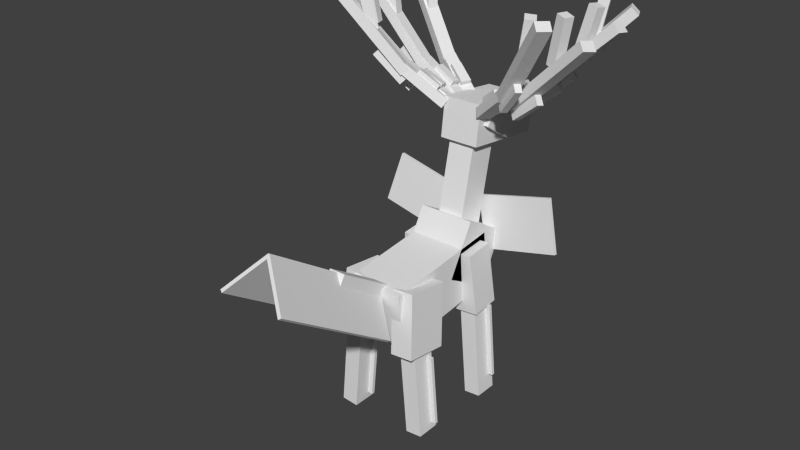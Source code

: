 # Source: Xerneas.blend  (saved by Blender 2.76.0; exported with 4.5.12 LTS)
import bpy
from mathutils import Matrix  # noqa: F401  (used for matrix-valued properties, if any)

bpy.ops.wm.read_factory_settings(use_empty=True)
scene = bpy.context.scene
scene.name = 'Scene'

# ---- collections
col_collection_1 = bpy.data.collections.new('Collection 1'); scene.collection.children.link(col_collection_1)

# ---- world
world_world = bpy.data.worlds.new('World'); scene.world = world_world
world_world.color = (0.05088, 0.05088, 0.05088)
world_world.use_sun_shadow = False
world_world.sun_shadow_jitter_overblur = 0.0
world_world.cycles.sampling_method = 'MANUAL'
world_world.cycles.sample_map_resolution = 256

# ---- meshes
me_body_rear = bpy.data.meshes.new('Body rear')
me_body_rear.from_pydata([(0.5312, -1.125, -0.6525), (-0.5312, -1.125, -0.6525), (-0.5312, 1.237, -0.4042), (0.5312, 1.237, -0.4042), (-0.5312, -1.237, 0.4042), (0.5312, -1.237, 0.4042), (0.5312, 1.125, 0.6525), (-0.5312, 1.125, 0.6525)], [], [(0, 1, 2, 3), (4, 5, 6, 7), (3, 2, 7, 6), (5, 4, 1, 0), (5, 0, 3, 6), (1, 4, 7, 2)])
_uv = me_body_rear.uv_layers.new(name='UVMap')
_uv.uv.foreach_set('vector', [0.06641, 0.7852, 0.1328, 0.7852, 0.1328, 0.9336, 0.06641, 0.9336, 0.1992, 0.7852, 0.2656, 0.7852, 0.2656, 0.9336, 0.1992, 0.9336, 0.06641, 0.9336, 0.1328, 0.9336, 0.1328, 1.0, 0.06641, 1.0, 0.1328, 0.9336, 0.1992, 0.9336, 0.1992, 1.0, 0.1328, 1.0, 0.0, 0.7852, 0.06641, 0.7852, 0.06641, 0.9336, 0.0, 0.9336, 0.1328, 0.7852, 0.1992, 0.7852, 0.1992, 0.9336, 0.1328, 0.9336])
me_body_rear.use_remesh_preserve_volume = False
me_body_rear.use_remesh_preserve_attributes = False
me_body_rear.use_mirror_vertex_groups = False
me_body_rear.update()
me_rear_right_leg_top = bpy.data.meshes.new('Rear right leg top')
me_rear_right_leg_top.from_pydata([(0.2736, 0.3309, -0.6173), (-0.1622, 0.3309, -0.6555), (-0.265, 0.4756, 0.5187), (0.1709, 0.4756, 0.5568), (-0.1709, -0.4756, -0.5568), (0.265, -0.4756, -0.5187), (0.1622, -0.3309, 0.6555), (-0.2736, -0.3309, 0.6173)], [], [(0, 1, 2, 3), (4, 5, 6, 7), (3, 2, 7, 6), (5, 4, 1, 0), (5, 0, 3, 6), (1, 4, 7, 2)])
_uv = me_rear_right_leg_top.uv_layers.new(name='UVMap')
_uv.uv.foreach_set('vector', [0.2539, 0.2305, 0.2812, 0.2305, 0.2812, 0.3047, 0.2539, 0.3047, 0.332, 0.2305, 0.3594, 0.2305, 0.3594, 0.3047, 0.332, 0.3047, 0.2539, 0.3047, 0.2812, 0.3047, 0.2812, 0.3555, 0.2539, 0.3555, 0.2812, 0.3047, 0.3086, 0.3047, 0.3086, 0.3555, 0.2812, 0.3555, 0.2031, 0.2305, 0.2539, 0.2305, 0.2539, 0.3047, 0.2031, 0.3047, 0.2812, 0.2305, 0.332, 0.2305, 0.332, 0.3047, 0.2812, 0.3047])
me_rear_right_leg_top.use_remesh_preserve_volume = False
me_rear_right_leg_top.use_remesh_preserve_attributes = False
me_rear_right_leg_top.use_mirror_vertex_groups = False
me_rear_right_leg_top.update()
me_rear_right_leg_bottom_001 = bpy.data.meshes.new('Rear right leg bottom.001')
me_rear_right_leg_bottom_001.from_pydata([(0.2374, 0.2187, -0.9203), (-0.07395, 0.2187, -0.9476), (-0.2374, 0.2187, 0.9203), (0.07395, 0.2187, 0.9476), (-0.07395, -0.2188, -0.9476), (0.2374, -0.2188, -0.9203), (0.07395, -0.2188, 0.9476), (-0.2374, -0.2188, 0.9203)], [], [(0, 1, 2, 3), (4, 5, 6, 7), (3, 2, 7, 6), (5, 4, 1, 0), (5, 0, 3, 6), (1, 4, 7, 2)])
_uv = me_rear_right_leg_bottom_001.uv_layers.new(name='UVMap')
_uv.uv.foreach_set('vector', [0.02734, 0.09766, 0.04688, 0.09766, 0.04688, 0.2148, 0.02734, 0.2148, 0.07422, 0.09766, 0.09375, 0.09766, 0.09375, 0.2148, 0.07422, 0.2148, 0.02734, 0.2148, 0.04688, 0.2148, 0.04688, 0.2422, 0.02734, 0.2422, 0.04688, 0.2148, 0.06641, 0.2148, 0.06641, 0.2422, 0.04688, 0.2422, 0.0, 0.09766, 0.02734, 0.09766, 0.02734, 0.2148, 0.0, 0.2148, 0.04688, 0.09766, 0.07422, 0.09766, 0.07422, 0.2148, 0.04688, 0.2148])
me_rear_right_leg_bottom_001.use_remesh_preserve_volume = False
me_rear_right_leg_bottom_001.use_remesh_preserve_attributes = False
me_rear_right_leg_bottom_001.use_mirror_vertex_groups = False
me_rear_right_leg_bottom_001.update()
me_rear_right_leg_ridge_001 = bpy.data.meshes.new('Rear right leg ridge.001')
me_rear_right_leg_ridge_001.from_pydata([(0.3062, 0.03125, -0.632), (-0.1919, 0.03125, -0.6755), (-0.3062, 0.03125, 0.632), (0.1919, 0.03125, 0.6755), (-0.1919, -0.03125, -0.6755), (0.3062, -0.03125, -0.632), (0.1919, -0.03125, 0.6755), (-0.3062, -0.03125, 0.632)], [], [(0, 1, 2, 3), (4, 5, 6, 7), (3, 2, 7, 6), (5, 4, 1, 0), (5, 0, 3, 6), (1, 4, 7, 2)])
_uv = me_rear_right_leg_ridge_001.uv_layers.new(name='UVMap')
_uv.uv.foreach_set('vector', [0.207, 0.1328, 0.2383, 0.1328, 0.2383, 0.2148, 0.207, 0.2148, 0.2422, 0.1328, 0.2734, 0.1328, 0.2734, 0.2148, 0.2422, 0.2148, 0.207, 0.2148, 0.2383, 0.2148, 0.2383, 0.2188, 0.207, 0.2188, 0.2383, 0.2148, 0.2695, 0.2148, 0.2695, 0.2188, 0.2383, 0.2188, 0.2031, 0.1328, 0.207, 0.1328, 0.207, 0.2148, 0.2031, 0.2148, 0.2383, 0.1328, 0.2422, 0.1328, 0.2422, 0.2148, 0.2383, 0.2148])
me_rear_right_leg_ridge_001.use_remesh_preserve_volume = False
me_rear_right_leg_ridge_001.use_remesh_preserve_attributes = False
me_rear_right_leg_ridge_001.use_mirror_vertex_groups = False
me_rear_right_leg_ridge_001.update()
me_rear_left_leg_top = bpy.data.meshes.new('Rear left leg top')
me_rear_left_leg_top.from_pydata([(0.1622, 0.3309, -0.6555), (-0.2736, 0.3309, -0.6173), (-0.1709, 0.4756, 0.5568), (0.265, 0.4756, 0.5187), (-0.265, -0.4756, -0.5187), (0.1709, -0.4756, -0.5568), (0.2736, -0.3309, 0.6173), (-0.1622, -0.3309, 0.6555)], [], [(0, 1, 2, 3), (4, 5, 6, 7), (3, 2, 7, 6), (5, 4, 1, 0), (5, 0, 3, 6), (1, 4, 7, 2)])
_uv = me_rear_left_leg_top.uv_layers.new(name='UVMap')
_uv.uv.foreach_set('vector', [0.2539, 0.2305, 0.2812, 0.2305, 0.2812, 0.3047, 0.2539, 0.3047, 0.332, 0.2305, 0.3594, 0.2305, 0.3594, 0.3047, 0.332, 0.3047, 0.2539, 0.3047, 0.2812, 0.3047, 0.2812, 0.3555, 0.2539, 0.3555, 0.2812, 0.3047, 0.3086, 0.3047, 0.3086, 0.3555, 0.2812, 0.3555, 0.2031, 0.2305, 0.2539, 0.2305, 0.2539, 0.3047, 0.2031, 0.3047, 0.2812, 0.2305, 0.332, 0.2305, 0.332, 0.3047, 0.2812, 0.3047])
me_rear_left_leg_top.use_remesh_preserve_volume = False
me_rear_left_leg_top.use_remesh_preserve_attributes = False
me_rear_left_leg_top.use_mirror_vertex_groups = False
me_rear_left_leg_top.update()
me_rear_left_leg_bottom_001 = bpy.data.meshes.new('Rear left leg bottom.001')
me_rear_left_leg_bottom_001.from_pydata([(0.07395, 0.2188, -0.9476), (-0.2374, 0.2188, -0.9203), (-0.07395, 0.2187, 0.9476), (0.2374, 0.2187, 0.9203), (-0.2374, -0.2187, -0.9203), (0.07395, -0.2187, -0.9476), (0.2374, -0.2188, 0.9203), (-0.07395, -0.2188, 0.9476)], [], [(0, 1, 2, 3), (4, 5, 6, 7), (3, 2, 7, 6), (5, 4, 1, 0), (5, 0, 3, 6), (1, 4, 7, 2)])
_uv = me_rear_left_leg_bottom_001.uv_layers.new(name='UVMap')
_uv.uv.foreach_set('vector', [0.02734, 0.09766, 0.04688, 0.09766, 0.04688, 0.2148, 0.02734, 0.2148, 0.07422, 0.09766, 0.09375, 0.09766, 0.09375, 0.2148, 0.07422, 0.2148, 0.02734, 0.2148, 0.04688, 0.2148, 0.04688, 0.2422, 0.02734, 0.2422, 0.04688, 0.2148, 0.06641, 0.2148, 0.06641, 0.2422, 0.04688, 0.2422, 0.0, 0.09766, 0.02734, 0.09766, 0.02734, 0.2148, 0.0, 0.2148, 0.04688, 0.09766, 0.07422, 0.09766, 0.07422, 0.2148, 0.04688, 0.2148])
me_rear_left_leg_bottom_001.use_remesh_preserve_volume = False
me_rear_left_leg_bottom_001.use_remesh_preserve_attributes = False
me_rear_left_leg_bottom_001.use_mirror_vertex_groups = False
me_rear_left_leg_bottom_001.update()
me_rear_left_leg_ridge_001 = bpy.data.meshes.new('Rear left leg ridge.001')
me_rear_left_leg_ridge_001.from_pydata([(0.1919, 0.03125, -0.6755), (-0.3062, 0.03125, -0.632), (-0.1919, 0.03125, 0.6755), (0.3062, 0.03125, 0.632), (-0.3062, -0.03125, -0.632), (0.1919, -0.03125, -0.6755), (0.3062, -0.03125, 0.632), (-0.1919, -0.03125, 0.6755)], [], [(0, 1, 2, 3), (4, 5, 6, 7), (3, 2, 7, 6), (5, 4, 1, 0), (5, 0, 3, 6), (1, 4, 7, 2)])
_uv = me_rear_left_leg_ridge_001.uv_layers.new(name='UVMap')
_uv.uv.foreach_set('vector', [0.207, 0.1328, 0.2383, 0.1328, 0.2383, 0.2148, 0.207, 0.2148, 0.2422, 0.1328, 0.2734, 0.1328, 0.2734, 0.2148, 0.2422, 0.2148, 0.207, 0.2148, 0.2383, 0.2148, 0.2383, 0.2188, 0.207, 0.2188, 0.2383, 0.2148, 0.2695, 0.2148, 0.2695, 0.2188, 0.2383, 0.2188, 0.2031, 0.1328, 0.207, 0.1328, 0.207, 0.2148, 0.2031, 0.2148, 0.2383, 0.1328, 0.2422, 0.1328, 0.2422, 0.2148, 0.2383, 0.2148])
me_rear_left_leg_ridge_001.use_remesh_preserve_volume = False
me_rear_left_leg_ridge_001.use_remesh_preserve_attributes = False
me_rear_left_leg_ridge_001.use_mirror_vertex_groups = False
me_rear_left_leg_ridge_001.update()
me_front_left_leg_top = bpy.data.meshes.new('Front left leg top')
me_front_left_leg_top.from_pydata([(0.1685, 0.3319, -0.5839), (-0.2673, 0.3319, -0.5458), (-0.1642, 0.2284, 0.6327), (0.2716, 0.2284, 0.5946), (-0.2716, -0.2284, -0.5946), (0.1642, -0.2284, -0.6327), (0.2673, -0.3319, 0.5458), (-0.1685, -0.3319, 0.5839)], [], [(0, 1, 2, 3), (4, 5, 6, 7), (3, 2, 7, 6), (5, 4, 1, 0), (5, 0, 3, 6), (1, 4, 7, 2)])
_uv = me_front_left_leg_top.uv_layers.new(name='UVMap')
_uv.uv.foreach_set('vector', [0.03516, 0.2461, 0.0625, 0.2461, 0.0625, 0.3203, 0.03516, 0.3203, 0.09766, 0.2461, 0.125, 0.2461, 0.125, 0.3203, 0.09766, 0.3203, 0.03516, 0.3203, 0.0625, 0.3203, 0.0625, 0.3555, 0.03516, 0.3555, 0.0625, 0.3203, 0.08984, 0.3203, 0.08984, 0.3555, 0.0625, 0.3555, 0.0, 0.2461, 0.03516, 0.2461, 0.03516, 0.3203, 0.0, 0.3203, 0.0625, 0.2461, 0.09766, 0.2461, 0.09766, 0.3203, 0.0625, 0.3203])
me_front_left_leg_top.use_remesh_preserve_volume = False
me_front_left_leg_top.use_remesh_preserve_attributes = False
me_front_left_leg_top.use_mirror_vertex_groups = False
me_front_left_leg_top.update()
me_front_left_leg_bottom_001 = bpy.data.meshes.new('Front left leg bottom.001')
me_front_left_leg_bottom_001.from_pydata([(0.07395, 0.2188, -0.9476), (-0.2374, 0.2188, -0.9203), (-0.07395, 0.2187, 0.9476), (0.2374, 0.2187, 0.9203), (-0.2374, -0.2187, -0.9203), (0.07395, -0.2187, -0.9476), (0.2374, -0.2188, 0.9203), (-0.07395, -0.2188, 0.9476)], [], [(0, 1, 2, 3), (4, 5, 6, 7), (3, 2, 7, 6), (5, 4, 1, 0), (5, 0, 3, 6), (1, 4, 7, 2)])
_uv = me_front_left_leg_bottom_001.uv_layers.new(name='UVMap')
_uv.uv.foreach_set('vector', [0.02734, 0.09766, 0.04688, 0.09766, 0.04688, 0.2148, 0.02734, 0.2148, 0.07422, 0.09766, 0.09375, 0.09766, 0.09375, 0.2148, 0.07422, 0.2148, 0.02734, 0.2148, 0.04688, 0.2148, 0.04688, 0.2422, 0.02734, 0.2422, 0.04688, 0.2148, 0.06641, 0.2148, 0.06641, 0.2422, 0.04688, 0.2422, 0.0, 0.09766, 0.02734, 0.09766, 0.02734, 0.2148, 0.0, 0.2148, 0.04688, 0.09766, 0.07422, 0.09766, 0.07422, 0.2148, 0.04688, 0.2148])
me_front_left_leg_bottom_001.use_remesh_preserve_volume = False
me_front_left_leg_bottom_001.use_remesh_preserve_attributes = False
me_front_left_leg_bottom_001.use_mirror_vertex_groups = False
me_front_left_leg_bottom_001.update()
me_front_left_leg_ridge_001 = bpy.data.meshes.new('Front left leg ridge.001')
me_front_left_leg_ridge_001.from_pydata([(0.1864, 0.03125, -0.7378), (-0.3117, 0.03125, -0.6942), (-0.1864, 0.03125, 0.7378), (0.3117, 0.03125, 0.6942), (-0.3117, -0.03125, -0.6942), (0.1864, -0.03125, -0.7378), (0.3117, -0.03125, 0.6942), (-0.1864, -0.03125, 0.7378)], [], [(0, 1, 2, 3), (4, 5, 6, 7), (3, 2, 7, 6), (5, 4, 1, 0), (5, 0, 3, 6), (1, 4, 7, 2)])
_uv = me_front_left_leg_ridge_001.uv_layers.new(name='UVMap')
_uv.uv.foreach_set('vector', [0.1055, 0.1484, 0.1367, 0.1484, 0.1367, 0.2383, 0.1055, 0.2383, 0.1406, 0.1484, 0.1719, 0.1484, 0.1719, 0.2383, 0.1406, 0.2383, 0.1055, 0.2383, 0.1367, 0.2383, 0.1367, 0.2422, 0.1055, 0.2422, 0.1367, 0.2383, 0.168, 0.2383, 0.168, 0.2422, 0.1367, 0.2422, 0.1016, 0.1484, 0.1055, 0.1484, 0.1055, 0.2383, 0.1016, 0.2383, 0.1367, 0.1484, 0.1406, 0.1484, 0.1406, 0.2383, 0.1367, 0.2383])
me_front_left_leg_ridge_001.use_remesh_preserve_volume = False
me_front_left_leg_ridge_001.use_remesh_preserve_attributes = False
me_front_left_leg_ridge_001.use_mirror_vertex_groups = False
me_front_left_leg_ridge_001.update()
me_body_center = bpy.data.meshes.new('Body center')
me_body_center.from_pydata([(0.5312, 0.2071, -0.7222), (-0.5312, 0.2071, -0.7222), (-0.5312, 0.7222, 0.2071), (0.5312, 0.7222, 0.2071), (-0.5312, -0.7222, -0.2071), (0.5312, -0.7222, -0.2071), (0.5312, -0.2071, 0.7222), (-0.5312, -0.2071, 0.7222)], [], [(0, 1, 2, 3), (4, 5, 6, 7), (3, 2, 7, 6), (5, 4, 1, 0), (5, 0, 3, 6), (1, 4, 7, 2)])
_uv = me_body_center.uv_layers.new(name='UVMap')
_uv.uv.foreach_set('vector', [0.3516, 0.8672, 0.418, 0.8672, 0.418, 0.9336, 0.3516, 0.9336, 0.4844, 0.8672, 0.5508, 0.8672, 0.5508, 0.9336, 0.4844, 0.9336, 0.3516, 0.9336, 0.418, 0.9336, 0.418, 1.0, 0.3516, 1.0, 0.418, 0.9336, 0.4844, 0.9336, 0.4844, 1.0, 0.418, 1.0, 0.2852, 0.8672, 0.3516, 0.8672, 0.3516, 0.9336, 0.2852, 0.9336, 0.418, 0.8672, 0.4844, 0.8672, 0.4844, 0.9336, 0.418, 0.9336])
me_body_center.use_remesh_preserve_volume = False
me_body_center.use_remesh_preserve_attributes = False
me_body_center.use_mirror_vertex_groups = False
me_body_center.update()
me_left_chest_001 = bpy.data.meshes.new('Left chest.001')
me_left_chest_001.from_pydata([(-0.6213, 0.01062, -0.6894), (-0.8782, 0.1325, 0.2694), (0.6264, 0.05133, 0.6829), (0.8833, -0.07054, -0.2759), (-0.8833, 0.07054, 0.2759), (-0.6264, -0.05133, -0.6829), (0.8782, -0.1325, -0.2694), (0.6213, -0.01062, 0.6894)], [], [(0, 1, 2, 3), (4, 5, 6, 7), (3, 2, 7, 6), (5, 4, 1, 0), (5, 0, 3, 6), (1, 4, 7, 2)])
_uv = me_left_chest_001.uv_layers.new(name='UVMap')
_uv.uv.foreach_set('vector', [0.003906, 0.3672, 0.06641, 0.3672, 0.06641, 0.4648, 0.003906, 0.4648, 0.07031, 0.3672, 0.1328, 0.3672, 0.1328, 0.4648, 0.07031, 0.4648, 0.003906, 0.4648, 0.06641, 0.4648, 0.06641, 0.4688, 0.003906, 0.4688, 0.06641, 0.4648, 0.1289, 0.4648, 0.1289, 0.4688, 0.06641, 0.4688, 0.0, 0.3672, 0.003906, 0.3672, 0.003906, 0.4648, 0.0, 0.4648, 0.06641, 0.3672, 0.07031, 0.3672, 0.07031, 0.4648, 0.06641, 0.4648])
me_left_chest_001.use_remesh_preserve_volume = False
me_left_chest_001.use_remesh_preserve_attributes = False
me_left_chest_001.use_mirror_vertex_groups = False
me_left_chest_001.update()
me_neck = bpy.data.meshes.new('Neck')
me_neck.from_pydata([(0.25, 0.0477, -1.128), (-0.25, 0.0477, -1.128), (-0.25, 0.5025, 1.011), (0.25, 0.5025, 1.011), (-0.25, -0.5025, -1.011), (0.25, -0.5025, -1.011), (0.25, -0.0477, 1.128), (-0.25, -0.0477, 1.128)], [], [(0, 1, 2, 3), (4, 5, 6, 7), (3, 2, 7, 6), (5, 4, 1, 0), (5, 0, 3, 6), (1, 4, 7, 2)])
_uv = me_neck.uv_layers.new(name='UVMap')
_uv.uv.foreach_set('vector', [0.03516, 0.6016, 0.06641, 0.6016, 0.06641, 0.7383, 0.03516, 0.7383, 0.1016, 0.6016, 0.1328, 0.6016, 0.1328, 0.7383, 0.1016, 0.7383, 0.03516, 0.7383, 0.06641, 0.7383, 0.06641, 0.7734, 0.03516, 0.7734, 0.06641, 0.7383, 0.09766, 0.7383, 0.09766, 0.7734, 0.06641, 0.7734, 0.0, 0.6016, 0.03516, 0.6016, 0.03516, 0.7383, 0.0, 0.7383, 0.06641, 0.6016, 0.1016, 0.6016, 0.1016, 0.7383, 0.06641, 0.7383])
me_neck.use_remesh_preserve_volume = False
me_neck.use_remesh_preserve_attributes = False
me_neck.use_mirror_vertex_groups = False
me_neck.update()
me_head_base = bpy.data.meshes.new('Head base')
me_head_base.from_pydata([(0.375, 0.8493, -0.4643), (-0.375, 0.8493, -0.4643), (-0.375, 0.9407, 0.2801), (0.375, 0.9407, 0.2801), (-0.375, -0.4534, -0.3043), (0.375, -0.4534, -0.3043), (0.375, -0.362, 0.4401), (-0.375, -0.362, 0.4401)], [], [(0, 1, 2, 3), (4, 5, 6, 7), (3, 2, 7, 6), (5, 4, 1, 0), (5, 0, 3, 6), (1, 4, 7, 2)])
_uv = me_head_base.uv_layers.new(name='UVMap')
_uv.uv.foreach_set('vector', [0.2539, 0.6406, 0.3008, 0.6406, 0.3008, 0.6875, 0.2539, 0.6875, 0.3828, 0.6406, 0.4297, 0.6406, 0.4297, 0.6875, 0.3828, 0.6875, 0.2539, 0.6875, 0.3008, 0.6875, 0.3008, 0.7695, 0.2539, 0.7695, 0.3008, 0.6875, 0.3477, 0.6875, 0.3477, 0.7695, 0.3008, 0.7695, 0.1719, 0.6406, 0.2539, 0.6406, 0.2539, 0.6875, 0.1719, 0.6875, 0.3008, 0.6406, 0.3828, 0.6406, 0.3828, 0.6875, 0.3008, 0.6875])
me_head_base.use_remesh_preserve_volume = False
me_head_base.use_remesh_preserve_attributes = False
me_head_base.use_mirror_vertex_groups = False
me_head_base.update()
me_left_front_antler_pt1_000 = bpy.data.meshes.new('Left front antler pt1.000')
me_left_front_antler_pt1_000.from_pydata([(-0.09676, 0.08973, 0.08366), (-0.007418, 0.1373, -0.07416), (0.7667, 0.47, 0.4644), (0.6774, 0.4224, 0.6222), (0.09676, -0.08973, -0.08366), (0.007417, -0.1373, 0.07416), (0.7816, 0.1953, 0.6127), (0.8709, 0.2429, 0.4549)], [], [(0, 3, 2, 1), (4, 7, 6, 5), (3, 6, 7, 2), (5, 0, 1, 4), (5, 6, 3, 0), (1, 2, 7, 4)])
_uv = me_left_front_antler_pt1_000.uv_layers.new(name='UVMap')
_uv.uv.foreach_set('vector', [0.1875, 0.5547, 0.1875, 0.6172, 0.1992, 0.6172, 0.1992, 0.5547, 0.2148, 0.5547, 0.2148, 0.6172, 0.2266, 0.6172, 0.2266, 0.5547, 0.1875, 0.6172, 0.1875, 0.6328, 0.1992, 0.6328, 0.1992, 0.6172, 0.1992, 0.6172, 0.1992, 0.6328, 0.2109, 0.6328, 0.2109, 0.6172, 0.1719, 0.5547, 0.1719, 0.6172, 0.1875, 0.6172, 0.1875, 0.5547, 0.1992, 0.5547, 0.1992, 0.6172, 0.2148, 0.6172, 0.2148, 0.5547])
me_left_front_antler_pt1_000.use_remesh_preserve_volume = False
me_left_front_antler_pt1_000.use_remesh_preserve_attributes = False
me_left_front_antler_pt1_000.use_mirror_vertex_groups = False
me_left_front_antler_pt1_000.update()
me_left_front_antler_pt2_000 = bpy.data.meshes.new('Left front antler pt2.000')
me_left_front_antler_pt2_000.from_pydata([(-0.1132, 0.08533, 0.06572), (0.007994, 0.1415, -0.06588), (1.281, 0.733, 1.359), (1.16, 0.6769, 1.49), (0.1132, -0.08533, -0.06572), (-0.007994, -0.1415, 0.06588), (1.265, 0.4501, 1.491), (1.386, 0.5062, 1.359)], [], [(0, 3, 2, 1), (4, 7, 6, 5), (3, 6, 7, 2), (5, 0, 1, 4), (5, 6, 3, 0), (1, 2, 7, 4)])
_uv = me_left_front_antler_pt2_000.uv_layers.new(name='UVMap')
_uv.uv.foreach_set('vector', [0.1875, 0.4922, 0.1875, 0.6172, 0.1992, 0.6172, 0.1992, 0.4922, 0.2148, 0.4922, 0.2148, 0.6172, 0.2266, 0.6172, 0.2266, 0.4922, 0.1875, 0.6172, 0.1875, 0.6328, 0.1992, 0.6328, 0.1992, 0.6172, 0.1992, 0.6172, 0.1992, 0.6328, 0.2109, 0.6328, 0.2109, 0.6172, 0.1719, 0.4922, 0.1719, 0.6172, 0.1875, 0.6172, 0.1875, 0.4922, 0.1992, 0.4922, 0.1992, 0.6172, 0.2148, 0.6172, 0.2148, 0.4922])
me_left_front_antler_pt2_000.use_remesh_preserve_volume = False
me_left_front_antler_pt2_000.use_remesh_preserve_attributes = False
me_left_front_antler_pt2_000.use_mirror_vertex_groups = False
me_left_front_antler_pt2_000.update()
me_left_front_antler_pt5_000 = bpy.data.meshes.new('Left front antler pt5.000')
me_left_front_antler_pt5_000.from_pydata([(-0.1822, -0.01982, -0.4188), (-0.01167, 0.04953, -0.4543), (0.1087, 0.1914, 0.4007), (-0.06186, 0.122, 0.4362), (0.06186, -0.122, -0.4362), (-0.1087, -0.1914, -0.4007), (0.01167, -0.04953, 0.4543), (0.1822, 0.01982, 0.4188)], [], [(0, 3, 2, 1), (4, 7, 6, 5), (3, 6, 7, 2), (5, 0, 1, 4), (5, 6, 3, 0), (1, 2, 7, 4)])
_uv = me_left_front_antler_pt5_000.uv_layers.new(name='UVMap')
_uv.uv.foreach_set('vector', [0.2461, 0.457, 0.2461, 0.5117, 0.2578, 0.5117, 0.2578, 0.457, 0.2695, 0.457, 0.2695, 0.5117, 0.2812, 0.5117, 0.2812, 0.457, 0.2461, 0.5117, 0.2461, 0.5234, 0.2578, 0.5234, 0.2578, 0.5117, 0.2578, 0.5117, 0.2578, 0.5234, 0.2695, 0.5234, 0.2695, 0.5117, 0.2344, 0.457, 0.2344, 0.5117, 0.2461, 0.5117, 0.2461, 0.457, 0.2578, 0.457, 0.2578, 0.5117, 0.2695, 0.5117, 0.2695, 0.457])
me_left_front_antler_pt5_000.use_remesh_preserve_volume = False
me_left_front_antler_pt5_000.use_remesh_preserve_attributes = False
me_left_front_antler_pt5_000.use_mirror_vertex_groups = False
me_left_front_antler_pt5_000.update()
me_left_front_antler_pt4_000 = bpy.data.meshes.new('Left front antler pt4.000')
me_left_front_antler_pt4_000.from_pydata([(-0.3562, -0.09445, -0.1035), (-0.1734, -0.00606, -0.3411), (0.3036, 0.2079, 0.1053), (0.1209, 0.1195, 0.3429), (-0.1209, -0.1195, -0.3429), (-0.3036, -0.2079, -0.1053), (0.1734, 0.00606, 0.3411), (0.3562, 0.09445, 0.1035)], [], [(0, 3, 2, 1), (4, 7, 6, 5), (3, 6, 7, 2), (5, 0, 1, 4), (5, 6, 3, 0), (1, 2, 7, 4)])
_uv = me_left_front_antler_pt4_000.uv_layers.new(name='UVMap')
_uv.uv.foreach_set('vector', [0.2422, 0.582, 0.2422, 0.625, 0.2617, 0.625, 0.2617, 0.582, 0.2695, 0.582, 0.2695, 0.625, 0.2891, 0.625, 0.2891, 0.582, 0.2422, 0.625, 0.2422, 0.6328, 0.2617, 0.6328, 0.2617, 0.625, 0.2617, 0.625, 0.2617, 0.6328, 0.2812, 0.6328, 0.2812, 0.625, 0.2344, 0.582, 0.2344, 0.625, 0.2422, 0.625, 0.2422, 0.582, 0.2617, 0.582, 0.2617, 0.625, 0.2695, 0.625, 0.2695, 0.582])
me_left_front_antler_pt4_000.use_remesh_preserve_volume = False
me_left_front_antler_pt4_000.use_remesh_preserve_attributes = False
me_left_front_antler_pt4_000.use_mirror_vertex_groups = False
me_left_front_antler_pt4_000.update()
me_left_front_antler_pt3_000 = bpy.data.meshes.new('Left front antler pt3.000')
me_left_front_antler_pt3_000.from_pydata([(-0.2401, -0.004007, -0.05354), (-0.1842, 0.02676, -0.161), (0.1623, 0.1744, 0.06176), (0.1063, 0.1436, 0.1692), (-0.1063, -0.1436, -0.1692), (-0.1623, -0.1744, -0.06176), (0.1842, -0.02676, 0.161), (0.2401, 0.004007, 0.05354)], [], [(0, 3, 2, 1), (4, 7, 6, 5), (3, 6, 7, 2), (5, 0, 1, 4), (5, 6, 3, 0), (1, 2, 7, 4)])
_uv = me_left_front_antler_pt3_000.uv_layers.new(name='UVMap')
_uv.uv.foreach_set('vector', [0.2461, 0.5273, 0.2461, 0.5547, 0.2539, 0.5547, 0.2539, 0.5273, 0.2656, 0.5273, 0.2656, 0.5547, 0.2734, 0.5547, 0.2734, 0.5273, 0.2461, 0.5547, 0.2461, 0.5664, 0.2539, 0.5664, 0.2539, 0.5547, 0.2539, 0.5547, 0.2539, 0.5664, 0.2617, 0.5664, 0.2617, 0.5547, 0.2344, 0.5273, 0.2344, 0.5547, 0.2461, 0.5547, 0.2461, 0.5273, 0.2539, 0.5273, 0.2539, 0.5547, 0.2656, 0.5547, 0.2656, 0.5273])
me_left_front_antler_pt3_000.use_remesh_preserve_volume = False
me_left_front_antler_pt3_000.use_remesh_preserve_attributes = False
me_left_front_antler_pt3_000.use_mirror_vertex_groups = False
me_left_front_antler_pt3_000.update()
me_left_2_antler_pt1_002 = bpy.data.meshes.new('Left 2 antler pt1.002')
me_left_2_antler_pt1_002.from_pydata([(-0.04364, 0.1375, 0.06), (0.0531, 0.1094, -0.09814), (0.9089, 0.1562, 0.417), (0.8122, 0.1843, 0.5752), (0.04364, -0.1375, -0.06), (-0.0531, -0.1094, 0.09814), (0.8027, -0.06259, 0.6133), (0.8994, -0.09072, 0.4552)], [], [(0, 3, 2, 1), (4, 7, 6, 5), (3, 6, 7, 2), (5, 0, 1, 4), (5, 6, 3, 0), (1, 2, 7, 4)])
_uv = me_left_2_antler_pt1_002.uv_layers.new(name='UVMap')
_uv.uv.foreach_set('vector', [0.1875, 0.5547, 0.1875, 0.6172, 0.1992, 0.6172, 0.1992, 0.5547, 0.2148, 0.5547, 0.2148, 0.6172, 0.2266, 0.6172, 0.2266, 0.5547, 0.1875, 0.6172, 0.1875, 0.6328, 0.1992, 0.6328, 0.1992, 0.6172, 0.1992, 0.6172, 0.1992, 0.6328, 0.2109, 0.6328, 0.2109, 0.6172, 0.1719, 0.5547, 0.1719, 0.6172, 0.1875, 0.6172, 0.1875, 0.5547, 0.1992, 0.5547, 0.1992, 0.6172, 0.2148, 0.6172, 0.2148, 0.5547])
me_left_2_antler_pt1_002.use_remesh_preserve_volume = False
me_left_2_antler_pt1_002.use_remesh_preserve_attributes = False
me_left_2_antler_pt1_002.use_mirror_vertex_groups = False
me_left_2_antler_pt1_002.update()
me_left_2_antler_pt2_002 = bpy.data.meshes.new('Left 2 antler pt2.002')
me_left_2_antler_pt2_002.from_pydata([(-0.05566, 0.1386, 0.04599), (0.07398, 0.1076, -0.08587), (1.511, 0.2251, 1.3), (1.382, 0.2561, 1.432), (0.05566, -0.1386, -0.04599), (-0.07398, -0.1076, 0.08587), (1.363, 0.01002, 1.472), (1.493, -0.02099, 1.34)], [], [(0, 3, 2, 1), (4, 7, 6, 5), (3, 6, 7, 2), (5, 0, 1, 4), (5, 6, 3, 0), (1, 2, 7, 4)])
_uv = me_left_2_antler_pt2_002.uv_layers.new(name='UVMap')
_uv.uv.foreach_set('vector', [0.1875, 0.4922, 0.1875, 0.6172, 0.1992, 0.6172, 0.1992, 0.4922, 0.2148, 0.4922, 0.2148, 0.6172, 0.2266, 0.6172, 0.2266, 0.4922, 0.1875, 0.6172, 0.1875, 0.6328, 0.1992, 0.6328, 0.1992, 0.6172, 0.1992, 0.6172, 0.1992, 0.6328, 0.2109, 0.6328, 0.2109, 0.6172, 0.1719, 0.4922, 0.1719, 0.6172, 0.1875, 0.6172, 0.1875, 0.4922, 0.1992, 0.4922, 0.1992, 0.6172, 0.2148, 0.6172, 0.2148, 0.4922])
me_left_2_antler_pt2_002.use_remesh_preserve_volume = False
me_left_2_antler_pt2_002.use_remesh_preserve_attributes = False
me_left_2_antler_pt2_002.use_mirror_vertex_groups = False
me_left_2_antler_pt2_002.update()
me_left_2_antler_pt4_002 = bpy.data.meshes.new('Left 2 antler pt4.002')
me_left_2_antler_pt4_002.from_pydata([(-0.3612, 0.0681, -0.1068), (-0.165, 0.01815, -0.3449), (0.3686, 0.05511, 0.08705), (0.1724, 0.1051, 0.3251), (-0.1724, -0.1051, -0.3251), (-0.3686, -0.05511, -0.08705), (0.165, -0.01815, 0.3449), (0.3612, -0.0681, 0.1068)], [], [(0, 3, 2, 1), (4, 7, 6, 5), (3, 6, 7, 2), (5, 0, 1, 4), (5, 6, 3, 0), (1, 2, 7, 4)])
_uv = me_left_2_antler_pt4_002.uv_layers.new(name='UVMap')
_uv.uv.foreach_set('vector', [0.3164, 0.582, 0.3164, 0.625, 0.3359, 0.625, 0.3359, 0.582, 0.3438, 0.582, 0.3438, 0.625, 0.3633, 0.625, 0.3633, 0.582, 0.3164, 0.625, 0.3164, 0.6328, 0.3359, 0.6328, 0.3359, 0.625, 0.3359, 0.625, 0.3359, 0.6328, 0.3555, 0.6328, 0.3555, 0.625, 0.3086, 0.582, 0.3086, 0.625, 0.3164, 0.625, 0.3164, 0.582, 0.3359, 0.582, 0.3359, 0.625, 0.3438, 0.625, 0.3438, 0.582])
me_left_2_antler_pt4_002.use_remesh_preserve_volume = False
me_left_2_antler_pt4_002.use_remesh_preserve_attributes = False
me_left_2_antler_pt4_002.use_mirror_vertex_groups = False
me_left_2_antler_pt4_002.update()
me_left_2_antler_pt5_002 = bpy.data.meshes.new('Left 2 antler pt5.002')
me_left_2_antler_pt5_002.from_pydata([(-0.1675, 0.06416, -0.4205), (0.01311, 0.02868, -0.4561), (0.1983, 0.1189, 0.3943), (0.0177, 0.1544, 0.4299), (-0.0177, -0.1544, -0.4299), (-0.1983, -0.1189, -0.3943), (-0.01311, -0.02868, 0.4561), (0.1675, -0.06416, 0.4205)], [], [(0, 3, 2, 1), (4, 7, 6, 5), (3, 6, 7, 2), (5, 0, 1, 4), (5, 6, 3, 0), (1, 2, 7, 4)])
_uv = me_left_2_antler_pt5_002.uv_layers.new(name='UVMap')
_uv.uv.foreach_set('vector', [0.3203, 0.457, 0.3203, 0.5117, 0.332, 0.5117, 0.332, 0.457, 0.3438, 0.457, 0.3438, 0.5117, 0.3555, 0.5117, 0.3555, 0.457, 0.3203, 0.5117, 0.3203, 0.5234, 0.332, 0.5234, 0.332, 0.5117, 0.332, 0.5117, 0.332, 0.5234, 0.3438, 0.5234, 0.3438, 0.5117, 0.3086, 0.457, 0.3086, 0.5117, 0.3203, 0.5117, 0.3203, 0.457, 0.332, 0.457, 0.332, 0.5117, 0.3438, 0.5117, 0.3438, 0.457])
me_left_2_antler_pt5_002.use_remesh_preserve_volume = False
me_left_2_antler_pt5_002.use_remesh_preserve_attributes = False
me_left_2_antler_pt5_002.use_mirror_vertex_groups = False
me_left_2_antler_pt5_002.update()
me_left_2_antler_pt3_002 = bpy.data.meshes.new('Left 2 antler pt3.002')
me_left_2_antler_pt3_002.from_pydata([(-0.2184, 0.09194, -0.06645), (-0.1576, 0.07351, -0.1741), (0.2245, 0.09331, 0.03818), (0.1637, 0.1117, 0.1458), (-0.1637, -0.1117, -0.1458), (-0.2245, -0.09331, -0.03818), (0.1576, -0.07351, 0.1741), (0.2184, -0.09194, 0.06645)], [], [(0, 3, 2, 1), (4, 7, 6, 5), (3, 6, 7, 2), (5, 0, 1, 4), (5, 6, 3, 0), (1, 2, 7, 4)])
_uv = me_left_2_antler_pt3_002.uv_layers.new(name='UVMap')
_uv.uv.foreach_set('vector', [0.3203, 0.5273, 0.3203, 0.5547, 0.3281, 0.5547, 0.3281, 0.5273, 0.3398, 0.5273, 0.3398, 0.5547, 0.3477, 0.5547, 0.3477, 0.5273, 0.3203, 0.5547, 0.3203, 0.5664, 0.3281, 0.5664, 0.3281, 0.5547, 0.3281, 0.5547, 0.3281, 0.5664, 0.3359, 0.5664, 0.3359, 0.5547, 0.3086, 0.5273, 0.3086, 0.5547, 0.3203, 0.5547, 0.3203, 0.5273, 0.3281, 0.5273, 0.3281, 0.5547, 0.3398, 0.5547, 0.3398, 0.5273])
me_left_2_antler_pt3_002.use_remesh_preserve_volume = False
me_left_2_antler_pt3_002.use_remesh_preserve_attributes = False
me_left_2_antler_pt3_002.use_mirror_vertex_groups = False
me_left_2_antler_pt3_002.update()
me_left_3_antler_pt1_002 = bpy.data.meshes.new('Left 3 antler pt1.002')
me_left_3_antler_pt1_002.from_pydata([(-0.004431, 0.1458, 0.056), (0.07817, 0.08855, -0.1023), (0.9261, -0.07889, 0.4008), (0.8434, -0.02164, 0.5591), (0.004431, -0.1458, -0.056), (-0.07817, -0.08855, 0.1023), (0.7697, -0.256, 0.6053), (0.8523, -0.3132, 0.4471)], [], [(0, 3, 2, 1), (4, 7, 6, 5), (3, 6, 7, 2), (5, 0, 1, 4), (5, 6, 3, 0), (1, 2, 7, 4)])
_uv = me_left_3_antler_pt1_002.uv_layers.new(name='UVMap')
_uv.uv.foreach_set('vector', [0.1875, 0.5547, 0.1875, 0.6172, 0.1992, 0.6172, 0.1992, 0.5547, 0.2148, 0.5547, 0.2148, 0.6172, 0.2266, 0.6172, 0.2266, 0.5547, 0.1875, 0.6172, 0.1875, 0.6328, 0.1992, 0.6328, 0.1992, 0.6172, 0.1992, 0.6172, 0.1992, 0.6328, 0.2109, 0.6328, 0.2109, 0.6172, 0.1719, 0.5547, 0.1719, 0.6172, 0.1875, 0.6172, 0.1875, 0.5547, 0.1992, 0.5547, 0.1992, 0.6172, 0.2148, 0.6172, 0.2148, 0.5547])
me_left_3_antler_pt1_002.use_remesh_preserve_volume = False
me_left_3_antler_pt1_002.use_remesh_preserve_attributes = False
me_left_3_antler_pt1_002.use_mirror_vertex_groups = False
me_left_3_antler_pt1_002.update()
me_left_3_antler_pt3_002 = bpy.data.meshes.new('Left 3 antler pt3.002')
me_left_3_antler_pt3_002.from_pydata([(-0.1886, 0.143, -0.06727), (-0.1369, 0.106, -0.1749), (0.2417, 0.03335, 0.0321), (0.1899, 0.07037, 0.1397), (-0.1899, -0.07038, -0.1397), (-0.2417, -0.03335, -0.0321), (0.1369, -0.106, 0.1749), (0.1886, -0.143, 0.06727)], [], [(0, 3, 2, 1), (4, 7, 6, 5), (3, 6, 7, 2), (5, 0, 1, 4), (5, 6, 3, 0), (1, 2, 7, 4)])
_uv = me_left_3_antler_pt3_002.uv_layers.new(name='UVMap')
_uv.uv.foreach_set('vector', [0.3867, 0.5273, 0.3867, 0.5547, 0.3945, 0.5547, 0.3945, 0.5273, 0.4062, 0.5273, 0.4062, 0.5547, 0.4141, 0.5547, 0.4141, 0.5273, 0.3867, 0.5547, 0.3867, 0.5664, 0.3945, 0.5664, 0.3945, 0.5547, 0.3945, 0.5547, 0.3945, 0.5664, 0.4023, 0.5664, 0.4023, 0.5547, 0.375, 0.5273, 0.375, 0.5547, 0.3867, 0.5547, 0.3867, 0.5273, 0.3945, 0.5273, 0.3945, 0.5547, 0.4062, 0.5547, 0.4062, 0.5273])
me_left_3_antler_pt3_002.use_remesh_preserve_volume = False
me_left_3_antler_pt3_002.use_remesh_preserve_attributes = False
me_left_3_antler_pt3_002.use_mirror_vertex_groups = False
me_left_3_antler_pt3_002.update()
me_left_3_antler_pt2_002 = bpy.data.meshes.new('Left 3 antler pt2.002')
me_left_3_antler_pt2_002.from_pydata([(-0.009866, 0.1487, 0.047), (0.1022, 0.0802, -0.08683), (1.526, -0.2566, 1.277), (1.413, -0.1881, 1.411), (0.009866, -0.1487, -0.047), (-0.1022, -0.0802, 0.08683), (1.321, -0.417, 1.451), (1.433, -0.4854, 1.317)], [], [(0, 3, 2, 1), (4, 7, 6, 5), (3, 6, 7, 2), (5, 0, 1, 4), (5, 6, 3, 0), (1, 2, 7, 4)])
_uv = me_left_3_antler_pt2_002.uv_layers.new(name='UVMap')
_uv.uv.foreach_set('vector', [0.1875, 0.4922, 0.1875, 0.6172, 0.1992, 0.6172, 0.1992, 0.4922, 0.2148, 0.4922, 0.2148, 0.6172, 0.2266, 0.6172, 0.2266, 0.4922, 0.1875, 0.6172, 0.1875, 0.6328, 0.1992, 0.6328, 0.1992, 0.6172, 0.1992, 0.6172, 0.1992, 0.6328, 0.2109, 0.6328, 0.2109, 0.6172, 0.1719, 0.4922, 0.1719, 0.6172, 0.1875, 0.6172, 0.1875, 0.4922, 0.1992, 0.4922, 0.1992, 0.6172, 0.2148, 0.6172, 0.2148, 0.4922])
me_left_3_antler_pt2_002.use_remesh_preserve_volume = False
me_left_3_antler_pt2_002.use_remesh_preserve_attributes = False
me_left_3_antler_pt2_002.use_mirror_vertex_groups = False
me_left_3_antler_pt2_002.update()
me_left_3_antler_pt5_002 = bpy.data.meshes.new('Left 3 antler pt5.002')
me_left_3_antler_pt5_002.from_pydata([(-0.1417, 0.1405, -0.4113), (0.0326, 0.08245, -0.4485), (0.2006, 0.03747, 0.4091), (0.02625, 0.09556, 0.4463), (-0.02625, -0.09556, -0.4463), (-0.2006, -0.03747, -0.4091), (-0.0326, -0.08245, 0.4485), (0.1418, -0.1405, 0.4113)], [], [(0, 3, 2, 1), (4, 7, 6, 5), (3, 6, 7, 2), (5, 0, 1, 4), (5, 6, 3, 0), (1, 2, 7, 4)])
_uv = me_left_3_antler_pt5_002.uv_layers.new(name='UVMap')
_uv.uv.foreach_set('vector', [0.3906, 0.457, 0.3906, 0.5117, 0.4023, 0.5117, 0.4023, 0.457, 0.4141, 0.457, 0.4141, 0.5117, 0.4258, 0.5117, 0.4258, 0.457, 0.3906, 0.5117, 0.3906, 0.5234, 0.4023, 0.5234, 0.4023, 0.5117, 0.4023, 0.5117, 0.4023, 0.5234, 0.4141, 0.5234, 0.4141, 0.5117, 0.3789, 0.457, 0.3789, 0.5117, 0.3906, 0.5117, 0.3906, 0.457, 0.4023, 0.457, 0.4023, 0.5117, 0.4141, 0.5117, 0.4141, 0.457])
me_left_3_antler_pt5_002.use_remesh_preserve_volume = False
me_left_3_antler_pt5_002.use_remesh_preserve_attributes = False
me_left_3_antler_pt5_002.use_mirror_vertex_groups = False
me_left_3_antler_pt5_002.update()
me_left_3_antler_pt4_002 = bpy.data.meshes.new('Left 3 antler pt4.002')
me_left_3_antler_pt4_002.from_pydata([(-0.3274, 0.1696, -0.1027), (-0.1584, 0.06262, -0.3428), (0.3701, -0.05406, 0.08125), (0.2011, 0.0529, 0.3213), (-0.2011, -0.0529, -0.3213), (-0.3701, 0.05406, -0.08125), (0.1584, -0.06262, 0.3428), (0.3274, -0.1696, 0.1027)], [], [(0, 3, 2, 1), (4, 7, 6, 5), (3, 6, 7, 2), (5, 0, 1, 4), (5, 6, 3, 0), (1, 2, 7, 4)])
_uv = me_left_3_antler_pt4_002.uv_layers.new(name='UVMap')
_uv.uv.foreach_set('vector', [0.3828, 0.582, 0.3828, 0.625, 0.4023, 0.625, 0.4023, 0.582, 0.4102, 0.582, 0.4102, 0.625, 0.4297, 0.625, 0.4297, 0.582, 0.3828, 0.625, 0.3828, 0.6328, 0.4023, 0.6328, 0.4023, 0.625, 0.4023, 0.625, 0.4023, 0.6328, 0.4219, 0.6328, 0.4219, 0.625, 0.375, 0.582, 0.375, 0.625, 0.3828, 0.625, 0.3828, 0.582, 0.4023, 0.582, 0.4023, 0.625, 0.4102, 0.625, 0.4102, 0.582])
me_left_3_antler_pt4_002.use_remesh_preserve_volume = False
me_left_3_antler_pt4_002.use_remesh_preserve_attributes = False
me_left_3_antler_pt4_002.use_mirror_vertex_groups = False
me_left_3_antler_pt4_002.update()
me_left_rear_antler_pt1_000 = bpy.data.meshes.new('Left rear antler pt1.000')
me_left_rear_antler_pt1_000.from_pydata([(0.02555, 0.1448, 0.05276), (0.1096, 0.06164, -0.09272), (0.8213, -0.2862, 0.5176), (0.7373, -0.203, 0.6631), (-0.02555, -0.1448, -0.05276), (-0.1096, -0.06164, 0.09271), (0.6021, -0.4095, 0.703), (0.6862, -0.4927, 0.5575)], [], [(0, 3, 2, 1), (4, 7, 6, 5), (3, 6, 7, 2), (5, 0, 1, 4), (5, 6, 3, 0), (1, 2, 7, 4)])
_uv = me_left_rear_antler_pt1_000.uv_layers.new(name='UVMap')
_uv.uv.foreach_set('vector', [0.1875, 0.5547, 0.1875, 0.6172, 0.1992, 0.6172, 0.1992, 0.5547, 0.2148, 0.5547, 0.2148, 0.6172, 0.2266, 0.6172, 0.2266, 0.5547, 0.1875, 0.6172, 0.1875, 0.6328, 0.1992, 0.6328, 0.1992, 0.6172, 0.1992, 0.6172, 0.1992, 0.6328, 0.2109, 0.6328, 0.2109, 0.6172, 0.1719, 0.5547, 0.1719, 0.6172, 0.1875, 0.6172, 0.1875, 0.5547, 0.1992, 0.5547, 0.1992, 0.6172, 0.2148, 0.6172, 0.2148, 0.5547])
me_left_rear_antler_pt1_000.use_remesh_preserve_volume = False
me_left_rear_antler_pt1_000.use_remesh_preserve_attributes = False
me_left_rear_antler_pt1_000.use_mirror_vertex_groups = False
me_left_rear_antler_pt1_000.update()
me_left_rear_antler_pt3_000 = bpy.data.meshes.new('Left rear antler pt3.000')
me_left_rear_antler_pt3_000.from_pydata([(-0.139, 0.1794, -0.09511), (-0.085, 0.1253, -0.194), (0.2368, -0.02267, 0.06282), (0.1828, 0.03144, 0.1617), (-0.1828, -0.03144, -0.1617), (-0.2368, 0.02267, -0.06282), (0.085, -0.1253, 0.194), (0.139, -0.1794, 0.09511)], [], [(0, 3, 2, 1), (4, 7, 6, 5), (3, 6, 7, 2), (5, 0, 1, 4), (5, 6, 3, 0), (1, 2, 7, 4)])
_uv = me_left_rear_antler_pt3_000.uv_layers.new(name='UVMap')
_uv.uv.foreach_set('vector', [0.4492, 0.5273, 0.4492, 0.5547, 0.457, 0.5547, 0.457, 0.5273, 0.4688, 0.5273, 0.4688, 0.5547, 0.4766, 0.5547, 0.4766, 0.5273, 0.4492, 0.5547, 0.4492, 0.5664, 0.457, 0.5664, 0.457, 0.5547, 0.457, 0.5547, 0.457, 0.5664, 0.4648, 0.5664, 0.4648, 0.5547, 0.4375, 0.5273, 0.4375, 0.5547, 0.4492, 0.5547, 0.4492, 0.5273, 0.457, 0.5273, 0.457, 0.5547, 0.4688, 0.5547, 0.4688, 0.5273])
me_left_rear_antler_pt3_000.use_remesh_preserve_volume = False
me_left_rear_antler_pt3_000.use_remesh_preserve_attributes = False
me_left_rear_antler_pt3_000.use_mirror_vertex_groups = False
me_left_rear_antler_pt3_000.update()
me_left_rear_antler_pt2_000 = bpy.data.meshes.new('Left rear antler pt2.000')
me_left_rear_antler_pt2_000.from_pydata([(0.01834, 0.1464, 0.05138), (0.1306, 0.05377, -0.06682), (1.201, -0.6235, 1.481), (1.089, -0.5308, 1.599), (-0.01834, -0.1464, -0.05138), (-0.1306, -0.05377, 0.06682), (0.94, -0.731, 1.614), (1.052, -0.8236, 1.496)], [], [(0, 3, 2, 1), (4, 7, 6, 5), (3, 6, 7, 2), (5, 0, 1, 4), (5, 6, 3, 0), (1, 2, 7, 4)])
_uv = me_left_rear_antler_pt2_000.uv_layers.new(name='UVMap')
_uv.uv.foreach_set('vector', [0.1875, 0.4922, 0.1875, 0.6172, 0.1992, 0.6172, 0.1992, 0.4922, 0.2148, 0.4922, 0.2148, 0.6172, 0.2266, 0.6172, 0.2266, 0.4922, 0.1875, 0.6172, 0.1875, 0.6328, 0.1992, 0.6328, 0.1992, 0.6172, 0.1992, 0.6172, 0.1992, 0.6328, 0.2109, 0.6328, 0.2109, 0.6172, 0.1719, 0.4922, 0.1719, 0.6172, 0.1875, 0.6172, 0.1875, 0.4922, 0.1992, 0.4922, 0.1992, 0.6172, 0.2148, 0.6172, 0.2148, 0.4922])
me_left_rear_antler_pt2_000.use_remesh_preserve_volume = False
me_left_rear_antler_pt2_000.use_remesh_preserve_attributes = False
me_left_rear_antler_pt2_000.use_mirror_vertex_groups = False
me_left_rear_antler_pt2_000.update()
me_left_rear_antler_pt5_000 = bpy.data.meshes.new('Left rear antler pt5.000')
me_left_rear_antler_pt5_000.from_pydata([(0.02839, 0.1291, 0.009871), (0.1265, -0.02549, -0.03041), (0.3095, -0.1306, 0.8188), (0.2113, 0.02399, 0.859), (-0.02839, -0.1291, -0.00987), (-0.1265, 0.02549, 0.03041), (0.05645, -0.07965, 0.8796), (0.1546, -0.2343, 0.8393)], [], [(0, 3, 2, 1), (4, 7, 6, 5), (3, 6, 7, 2), (5, 0, 1, 4), (5, 6, 3, 0), (1, 2, 7, 4)])
_uv = me_left_rear_antler_pt5_000.uv_layers.new(name='UVMap')
_uv.uv.foreach_set('vector', [0.4531, 0.457, 0.4531, 0.5117, 0.4648, 0.5117, 0.4648, 0.457, 0.4766, 0.457, 0.4766, 0.5117, 0.4883, 0.5117, 0.4883, 0.457, 0.4531, 0.5117, 0.4531, 0.5234, 0.4648, 0.5234, 0.4648, 0.5117, 0.4648, 0.5117, 0.4648, 0.5234, 0.4766, 0.5234, 0.4766, 0.5117, 0.4414, 0.457, 0.4414, 0.5117, 0.4531, 0.5117, 0.4531, 0.457, 0.4648, 0.457, 0.4648, 0.5117, 0.4766, 0.5117, 0.4766, 0.457])
me_left_rear_antler_pt5_000.use_remesh_preserve_volume = False
me_left_rear_antler_pt5_000.use_remesh_preserve_attributes = False
me_left_rear_antler_pt5_000.use_mirror_vertex_groups = False
me_left_rear_antler_pt5_000.update()
me_left_rear_antler_pt4_000 = bpy.data.meshes.new('Left rear antler pt4.000')
me_left_rear_antler_pt4_000.from_pydata([(-0.2625, 0.2339, -0.1511), (-0.085, 0.08772, -0.3627), (0.332, -0.1308, 0.1382), (0.1545, 0.01536, 0.3498), (-0.1545, -0.01536, -0.3498), (-0.332, 0.1308, -0.1382), (0.085, -0.08772, 0.3627), (0.2625, -0.2339, 0.1511)], [], [(0, 3, 2, 1), (4, 7, 6, 5), (3, 6, 7, 2), (5, 0, 1, 4), (5, 6, 3, 0), (1, 2, 7, 4)])
_uv = me_left_rear_antler_pt4_000.uv_layers.new(name='UVMap')
_uv.uv.foreach_set('vector', [0.4492, 0.582, 0.4492, 0.625, 0.4688, 0.625, 0.4688, 0.582, 0.4766, 0.582, 0.4766, 0.625, 0.4961, 0.625, 0.4961, 0.582, 0.4492, 0.625, 0.4492, 0.6328, 0.4688, 0.6328, 0.4688, 0.625, 0.4688, 0.625, 0.4688, 0.6328, 0.4883, 0.6328, 0.4883, 0.625, 0.4414, 0.582, 0.4414, 0.625, 0.4492, 0.625, 0.4492, 0.582, 0.4688, 0.582, 0.4688, 0.625, 0.4766, 0.625, 0.4766, 0.582])
me_left_rear_antler_pt4_000.use_remesh_preserve_volume = False
me_left_rear_antler_pt4_000.use_remesh_preserve_attributes = False
me_left_rear_antler_pt4_000.use_mirror_vertex_groups = False
me_left_rear_antler_pt4_000.update()
me_left_front_antler_pt1_001 = bpy.data.meshes.new('Left front antler pt1.001')
me_left_front_antler_pt1_001.from_pydata([(0.09676, 0.08973, 0.08366), (0.007418, 0.1373, -0.07416), (-0.7667, 0.47, 0.4644), (-0.6774, 0.4224, 0.6222), (-0.09676, -0.08973, -0.08366), (-0.007417, -0.1373, 0.07416), (-0.7816, 0.1953, 0.6127), (-0.8709, 0.2429, 0.4549)], [], [(0, 1, 2, 3), (4, 5, 6, 7), (3, 2, 7, 6), (5, 4, 1, 0), (5, 0, 3, 6), (1, 4, 7, 2)])
_uv = me_left_front_antler_pt1_001.uv_layers.new(name='UVMap')
_uv.uv.foreach_set('vector', [0.1875, 0.5547, 0.1992, 0.5547, 0.1992, 0.6172, 0.1875, 0.6172, 0.2148, 0.5547, 0.2266, 0.5547, 0.2266, 0.6172, 0.2148, 0.6172, 0.1875, 0.6172, 0.1992, 0.6172, 0.1992, 0.6328, 0.1875, 0.6328, 0.1992, 0.6172, 0.2109, 0.6172, 0.2109, 0.6328, 0.1992, 0.6328, 0.1719, 0.5547, 0.1875, 0.5547, 0.1875, 0.6172, 0.1719, 0.6172, 0.1992, 0.5547, 0.2148, 0.5547, 0.2148, 0.6172, 0.1992, 0.6172])
me_left_front_antler_pt1_001.use_remesh_preserve_volume = False
me_left_front_antler_pt1_001.use_remesh_preserve_attributes = False
me_left_front_antler_pt1_001.use_mirror_vertex_groups = False
me_left_front_antler_pt1_001.update()
me_left_front_antler_pt3_001 = bpy.data.meshes.new('Left front antler pt3.001')
me_left_front_antler_pt3_001.from_pydata([(0.2401, -0.004007, -0.05354), (0.1842, 0.02676, -0.161), (-0.1623, 0.1744, 0.06176), (-0.1063, 0.1436, 0.1692), (0.1063, -0.1436, -0.1692), (0.1623, -0.1744, -0.06176), (-0.1842, -0.02676, 0.161), (-0.2401, 0.004007, 0.05354)], [], [(0, 1, 2, 3), (4, 5, 6, 7), (3, 2, 7, 6), (5, 4, 1, 0), (5, 0, 3, 6), (1, 4, 7, 2)])
_uv = me_left_front_antler_pt3_001.uv_layers.new(name='UVMap')
_uv.uv.foreach_set('vector', [0.2461, 0.5273, 0.2539, 0.5273, 0.2539, 0.5547, 0.2461, 0.5547, 0.2656, 0.5273, 0.2734, 0.5273, 0.2734, 0.5547, 0.2656, 0.5547, 0.2461, 0.5547, 0.2539, 0.5547, 0.2539, 0.5664, 0.2461, 0.5664, 0.2539, 0.5547, 0.2617, 0.5547, 0.2617, 0.5664, 0.2539, 0.5664, 0.2344, 0.5273, 0.2461, 0.5273, 0.2461, 0.5547, 0.2344, 0.5547, 0.2539, 0.5273, 0.2656, 0.5273, 0.2656, 0.5547, 0.2539, 0.5547])
me_left_front_antler_pt3_001.use_remesh_preserve_volume = False
me_left_front_antler_pt3_001.use_remesh_preserve_attributes = False
me_left_front_antler_pt3_001.use_mirror_vertex_groups = False
me_left_front_antler_pt3_001.update()
me_left_front_antler_pt2_001 = bpy.data.meshes.new('Left front antler pt2.001')
me_left_front_antler_pt2_001.from_pydata([(0.1132, 0.08533, 0.06572), (-0.007994, 0.1415, -0.06588), (-1.281, 0.733, 1.359), (-1.16, 0.6769, 1.49), (-0.1132, -0.08533, -0.06572), (0.007994, -0.1415, 0.06588), (-1.265, 0.4501, 1.491), (-1.386, 0.5062, 1.359)], [], [(0, 1, 2, 3), (4, 5, 6, 7), (3, 2, 7, 6), (5, 4, 1, 0), (5, 0, 3, 6), (1, 4, 7, 2)])
_uv = me_left_front_antler_pt2_001.uv_layers.new(name='UVMap')
_uv.uv.foreach_set('vector', [0.1875, 0.4922, 0.1992, 0.4922, 0.1992, 0.6172, 0.1875, 0.6172, 0.2148, 0.4922, 0.2266, 0.4922, 0.2266, 0.6172, 0.2148, 0.6172, 0.1875, 0.6172, 0.1992, 0.6172, 0.1992, 0.6328, 0.1875, 0.6328, 0.1992, 0.6172, 0.2109, 0.6172, 0.2109, 0.6328, 0.1992, 0.6328, 0.1719, 0.4922, 0.1875, 0.4922, 0.1875, 0.6172, 0.1719, 0.6172, 0.1992, 0.4922, 0.2148, 0.4922, 0.2148, 0.6172, 0.1992, 0.6172])
me_left_front_antler_pt2_001.use_remesh_preserve_volume = False
me_left_front_antler_pt2_001.use_remesh_preserve_attributes = False
me_left_front_antler_pt2_001.use_mirror_vertex_groups = False
me_left_front_antler_pt2_001.update()
me_left_front_antler_pt4_001 = bpy.data.meshes.new('Left front antler pt4.001')
me_left_front_antler_pt4_001.from_pydata([(0.3562, -0.09445, -0.1035), (0.1734, -0.006061, -0.3411), (-0.3036, 0.2079, 0.1053), (-0.1209, 0.1195, 0.3429), (0.1209, -0.1195, -0.3429), (0.3036, -0.2079, -0.1053), (-0.1734, 0.00606, 0.3411), (-0.3562, 0.09445, 0.1035)], [], [(0, 1, 2, 3), (4, 5, 6, 7), (3, 2, 7, 6), (5, 4, 1, 0), (5, 0, 3, 6), (1, 4, 7, 2)])
_uv = me_left_front_antler_pt4_001.uv_layers.new(name='UVMap')
_uv.uv.foreach_set('vector', [0.2422, 0.582, 0.2617, 0.582, 0.2617, 0.625, 0.2422, 0.625, 0.2695, 0.582, 0.2891, 0.582, 0.2891, 0.625, 0.2695, 0.625, 0.2422, 0.625, 0.2617, 0.625, 0.2617, 0.6328, 0.2422, 0.6328, 0.2617, 0.625, 0.2812, 0.625, 0.2812, 0.6328, 0.2617, 0.6328, 0.2344, 0.582, 0.2422, 0.582, 0.2422, 0.625, 0.2344, 0.625, 0.2617, 0.582, 0.2695, 0.582, 0.2695, 0.625, 0.2617, 0.625])
me_left_front_antler_pt4_001.use_remesh_preserve_volume = False
me_left_front_antler_pt4_001.use_remesh_preserve_attributes = False
me_left_front_antler_pt4_001.use_mirror_vertex_groups = False
me_left_front_antler_pt4_001.update()
me_left_front_antler_pt5_001 = bpy.data.meshes.new('Left front antler pt5.001')
me_left_front_antler_pt5_001.from_pydata([(0.1822, -0.01982, -0.4188), (0.01167, 0.04953, -0.4543), (-0.1087, 0.1914, 0.4007), (0.06186, 0.122, 0.4362), (-0.06186, -0.122, -0.4362), (0.1087, -0.1914, -0.4007), (-0.01167, -0.04953, 0.4543), (-0.1822, 0.01982, 0.4188)], [], [(0, 1, 2, 3), (4, 5, 6, 7), (3, 2, 7, 6), (5, 4, 1, 0), (5, 0, 3, 6), (1, 4, 7, 2)])
_uv = me_left_front_antler_pt5_001.uv_layers.new(name='UVMap')
_uv.uv.foreach_set('vector', [0.2461, 0.457, 0.2578, 0.457, 0.2578, 0.5117, 0.2461, 0.5117, 0.2695, 0.457, 0.2812, 0.457, 0.2812, 0.5117, 0.2695, 0.5117, 0.2461, 0.5117, 0.2578, 0.5117, 0.2578, 0.5234, 0.2461, 0.5234, 0.2578, 0.5117, 0.2695, 0.5117, 0.2695, 0.5234, 0.2578, 0.5234, 0.2344, 0.457, 0.2461, 0.457, 0.2461, 0.5117, 0.2344, 0.5117, 0.2578, 0.457, 0.2695, 0.457, 0.2695, 0.5117, 0.2578, 0.5117])
me_left_front_antler_pt5_001.use_remesh_preserve_volume = False
me_left_front_antler_pt5_001.use_remesh_preserve_attributes = False
me_left_front_antler_pt5_001.use_mirror_vertex_groups = False
me_left_front_antler_pt5_001.update()
me_left_rear_antler_pt1_001 = bpy.data.meshes.new('Left rear antler pt1.001')
me_left_rear_antler_pt1_001.from_pydata([(-0.02555, 0.1448, 0.05276), (-0.1096, 0.06164, -0.09272), (-0.8213, -0.2862, 0.5176), (-0.7373, -0.203, 0.6631), (0.02555, -0.1448, -0.05276), (0.1096, -0.06164, 0.09271), (-0.6021, -0.4095, 0.703), (-0.6862, -0.4927, 0.5575)], [], [(0, 1, 2, 3), (4, 5, 6, 7), (3, 2, 7, 6), (5, 4, 1, 0), (5, 0, 3, 6), (1, 4, 7, 2)])
_uv = me_left_rear_antler_pt1_001.uv_layers.new(name='UVMap')
_uv.uv.foreach_set('vector', [0.1875, 0.5547, 0.1992, 0.5547, 0.1992, 0.6172, 0.1875, 0.6172, 0.2148, 0.5547, 0.2266, 0.5547, 0.2266, 0.6172, 0.2148, 0.6172, 0.1875, 0.6172, 0.1992, 0.6172, 0.1992, 0.6328, 0.1875, 0.6328, 0.1992, 0.6172, 0.2109, 0.6172, 0.2109, 0.6328, 0.1992, 0.6328, 0.1719, 0.5547, 0.1875, 0.5547, 0.1875, 0.6172, 0.1719, 0.6172, 0.1992, 0.5547, 0.2148, 0.5547, 0.2148, 0.6172, 0.1992, 0.6172])
me_left_rear_antler_pt1_001.use_remesh_preserve_volume = False
me_left_rear_antler_pt1_001.use_remesh_preserve_attributes = False
me_left_rear_antler_pt1_001.use_mirror_vertex_groups = False
me_left_rear_antler_pt1_001.update()
me_left_rear_antler_pt2_001 = bpy.data.meshes.new('Left rear antler pt2.001')
me_left_rear_antler_pt2_001.from_pydata([(-0.01834, 0.1464, 0.05138), (-0.1306, 0.05377, -0.06682), (-1.201, -0.6235, 1.481), (-1.089, -0.5308, 1.599), (0.01834, -0.1464, -0.05138), (0.1306, -0.05377, 0.06682), (-0.94, -0.731, 1.614), (-1.052, -0.8236, 1.496)], [], [(0, 1, 2, 3), (4, 5, 6, 7), (3, 2, 7, 6), (5, 4, 1, 0), (5, 0, 3, 6), (1, 4, 7, 2)])
_uv = me_left_rear_antler_pt2_001.uv_layers.new(name='UVMap')
_uv.uv.foreach_set('vector', [0.1875, 0.4922, 0.1992, 0.4922, 0.1992, 0.6172, 0.1875, 0.6172, 0.2148, 0.4922, 0.2266, 0.4922, 0.2266, 0.6172, 0.2148, 0.6172, 0.1875, 0.6172, 0.1992, 0.6172, 0.1992, 0.6328, 0.1875, 0.6328, 0.1992, 0.6172, 0.2109, 0.6172, 0.2109, 0.6328, 0.1992, 0.6328, 0.1719, 0.4922, 0.1875, 0.4922, 0.1875, 0.6172, 0.1719, 0.6172, 0.1992, 0.4922, 0.2148, 0.4922, 0.2148, 0.6172, 0.1992, 0.6172])
me_left_rear_antler_pt2_001.use_remesh_preserve_volume = False
me_left_rear_antler_pt2_001.use_remesh_preserve_attributes = False
me_left_rear_antler_pt2_001.use_mirror_vertex_groups = False
me_left_rear_antler_pt2_001.update()
me_left_rear_antler_pt4_001 = bpy.data.meshes.new('Left rear antler pt4.001')
me_left_rear_antler_pt4_001.from_pydata([(0.2625, 0.2339, -0.1511), (0.085, 0.08772, -0.3627), (-0.332, -0.1308, 0.1382), (-0.1545, 0.01536, 0.3498), (0.1545, -0.01536, -0.3498), (0.332, 0.1308, -0.1382), (-0.085, -0.08772, 0.3627), (-0.2625, -0.2339, 0.1511)], [], [(0, 1, 2, 3), (4, 5, 6, 7), (3, 2, 7, 6), (5, 4, 1, 0), (5, 0, 3, 6), (1, 4, 7, 2)])
_uv = me_left_rear_antler_pt4_001.uv_layers.new(name='UVMap')
_uv.uv.foreach_set('vector', [0.4492, 0.582, 0.4688, 0.582, 0.4688, 0.625, 0.4492, 0.625, 0.4766, 0.582, 0.4961, 0.582, 0.4961, 0.625, 0.4766, 0.625, 0.4492, 0.625, 0.4688, 0.625, 0.4688, 0.6328, 0.4492, 0.6328, 0.4688, 0.625, 0.4883, 0.625, 0.4883, 0.6328, 0.4688, 0.6328, 0.4414, 0.582, 0.4492, 0.582, 0.4492, 0.625, 0.4414, 0.625, 0.4688, 0.582, 0.4766, 0.582, 0.4766, 0.625, 0.4688, 0.625])
me_left_rear_antler_pt4_001.use_remesh_preserve_volume = False
me_left_rear_antler_pt4_001.use_remesh_preserve_attributes = False
me_left_rear_antler_pt4_001.use_mirror_vertex_groups = False
me_left_rear_antler_pt4_001.update()
me_left_rear_antler_pt5_001 = bpy.data.meshes.new('Left rear antler pt5.001')
me_left_rear_antler_pt5_001.from_pydata([(-0.02839, 0.1291, 0.009871), (-0.1265, -0.02549, -0.03041), (-0.3095, -0.1306, 0.8188), (-0.2113, 0.02399, 0.859), (0.02839, -0.1291, -0.00987), (0.1265, 0.02549, 0.03041), (-0.05645, -0.07965, 0.8796), (-0.1546, -0.2343, 0.8393)], [], [(0, 1, 2, 3), (4, 5, 6, 7), (3, 2, 7, 6), (5, 4, 1, 0), (5, 0, 3, 6), (1, 4, 7, 2)])
_uv = me_left_rear_antler_pt5_001.uv_layers.new(name='UVMap')
_uv.uv.foreach_set('vector', [0.4531, 0.457, 0.4648, 0.457, 0.4648, 0.5117, 0.4531, 0.5117, 0.4766, 0.457, 0.4883, 0.457, 0.4883, 0.5117, 0.4766, 0.5117, 0.4531, 0.5117, 0.4648, 0.5117, 0.4648, 0.5234, 0.4531, 0.5234, 0.4648, 0.5117, 0.4766, 0.5117, 0.4766, 0.5234, 0.4648, 0.5234, 0.4414, 0.457, 0.4531, 0.457, 0.4531, 0.5117, 0.4414, 0.5117, 0.4648, 0.457, 0.4766, 0.457, 0.4766, 0.5117, 0.4648, 0.5117])
me_left_rear_antler_pt5_001.use_remesh_preserve_volume = False
me_left_rear_antler_pt5_001.use_remesh_preserve_attributes = False
me_left_rear_antler_pt5_001.use_mirror_vertex_groups = False
me_left_rear_antler_pt5_001.update()
me_left_rear_antler_pt3_001 = bpy.data.meshes.new('Left rear antler pt3.001')
me_left_rear_antler_pt3_001.from_pydata([(0.139, 0.1794, -0.09511), (0.085, 0.1253, -0.194), (-0.2368, -0.02267, 0.06282), (-0.1828, 0.03144, 0.1617), (0.1828, -0.03144, -0.1617), (0.2368, 0.02267, -0.06282), (-0.085, -0.1253, 0.194), (-0.139, -0.1794, 0.09511)], [], [(0, 1, 2, 3), (4, 5, 6, 7), (3, 2, 7, 6), (5, 4, 1, 0), (5, 0, 3, 6), (1, 4, 7, 2)])
_uv = me_left_rear_antler_pt3_001.uv_layers.new(name='UVMap')
_uv.uv.foreach_set('vector', [0.4492, 0.5273, 0.457, 0.5273, 0.457, 0.5547, 0.4492, 0.5547, 0.4688, 0.5273, 0.4766, 0.5273, 0.4766, 0.5547, 0.4688, 0.5547, 0.4492, 0.5547, 0.457, 0.5547, 0.457, 0.5664, 0.4492, 0.5664, 0.457, 0.5547, 0.4648, 0.5547, 0.4648, 0.5664, 0.457, 0.5664, 0.4375, 0.5273, 0.4492, 0.5273, 0.4492, 0.5547, 0.4375, 0.5547, 0.457, 0.5273, 0.4688, 0.5273, 0.4688, 0.5547, 0.457, 0.5547])
me_left_rear_antler_pt3_001.use_remesh_preserve_volume = False
me_left_rear_antler_pt3_001.use_remesh_preserve_attributes = False
me_left_rear_antler_pt3_001.use_mirror_vertex_groups = False
me_left_rear_antler_pt3_001.update()
me_left_2_antler_pt1_001 = bpy.data.meshes.new('Left 2 antler pt1.001')
me_left_2_antler_pt1_001.from_pydata([(0.04364, 0.1375, 0.06), (-0.0531, 0.1094, -0.09814), (-0.9089, 0.1562, 0.417), (-0.8122, 0.1843, 0.5752), (-0.04364, -0.1375, -0.06), (0.0531, -0.1094, 0.09814), (-0.8027, -0.06259, 0.6133), (-0.8994, -0.09072, 0.4552)], [], [(0, 1, 2, 3), (4, 5, 6, 7), (3, 2, 7, 6), (5, 4, 1, 0), (5, 0, 3, 6), (1, 4, 7, 2)])
_uv = me_left_2_antler_pt1_001.uv_layers.new(name='UVMap')
_uv.uv.foreach_set('vector', [0.1875, 0.5547, 0.1992, 0.5547, 0.1992, 0.6172, 0.1875, 0.6172, 0.2148, 0.5547, 0.2266, 0.5547, 0.2266, 0.6172, 0.2148, 0.6172, 0.1875, 0.6172, 0.1992, 0.6172, 0.1992, 0.6328, 0.1875, 0.6328, 0.1992, 0.6172, 0.2109, 0.6172, 0.2109, 0.6328, 0.1992, 0.6328, 0.1719, 0.5547, 0.1875, 0.5547, 0.1875, 0.6172, 0.1719, 0.6172, 0.1992, 0.5547, 0.2148, 0.5547, 0.2148, 0.6172, 0.1992, 0.6172])
me_left_2_antler_pt1_001.use_remesh_preserve_volume = False
me_left_2_antler_pt1_001.use_remesh_preserve_attributes = False
me_left_2_antler_pt1_001.use_mirror_vertex_groups = False
me_left_2_antler_pt1_001.update()
me_left_2_antler_pt3_001 = bpy.data.meshes.new('Left 2 antler pt3.001')
me_left_2_antler_pt3_001.from_pydata([(0.2184, 0.09194, -0.06645), (0.1576, 0.07351, -0.1741), (-0.2245, 0.09331, 0.03818), (-0.1637, 0.1117, 0.1458), (0.1637, -0.1117, -0.1458), (0.2245, -0.09331, -0.03818), (-0.1576, -0.07351, 0.1741), (-0.2184, -0.09194, 0.06645)], [], [(0, 1, 2, 3), (4, 5, 6, 7), (3, 2, 7, 6), (5, 4, 1, 0), (5, 0, 3, 6), (1, 4, 7, 2)])
_uv = me_left_2_antler_pt3_001.uv_layers.new(name='UVMap')
_uv.uv.foreach_set('vector', [0.3203, 0.5273, 0.3281, 0.5273, 0.3281, 0.5547, 0.3203, 0.5547, 0.3398, 0.5273, 0.3477, 0.5273, 0.3477, 0.5547, 0.3398, 0.5547, 0.3203, 0.5547, 0.3281, 0.5547, 0.3281, 0.5664, 0.3203, 0.5664, 0.3281, 0.5547, 0.3359, 0.5547, 0.3359, 0.5664, 0.3281, 0.5664, 0.3086, 0.5273, 0.3203, 0.5273, 0.3203, 0.5547, 0.3086, 0.5547, 0.3281, 0.5273, 0.3398, 0.5273, 0.3398, 0.5547, 0.3281, 0.5547])
me_left_2_antler_pt3_001.use_remesh_preserve_volume = False
me_left_2_antler_pt3_001.use_remesh_preserve_attributes = False
me_left_2_antler_pt3_001.use_mirror_vertex_groups = False
me_left_2_antler_pt3_001.update()
me_left_2_antler_pt2_001 = bpy.data.meshes.new('Left 2 antler pt2.001')
me_left_2_antler_pt2_001.from_pydata([(0.05566, 0.1386, 0.04599), (-0.07398, 0.1076, -0.08587), (-1.511, 0.2251, 1.3), (-1.382, 0.2561, 1.432), (-0.05566, -0.1386, -0.04599), (0.07398, -0.1076, 0.08587), (-1.363, 0.01002, 1.472), (-1.493, -0.021, 1.34)], [], [(0, 1, 2, 3), (4, 5, 6, 7), (3, 2, 7, 6), (5, 4, 1, 0), (5, 0, 3, 6), (1, 4, 7, 2)])
_uv = me_left_2_antler_pt2_001.uv_layers.new(name='UVMap')
_uv.uv.foreach_set('vector', [0.1875, 0.4922, 0.1992, 0.4922, 0.1992, 0.6172, 0.1875, 0.6172, 0.2148, 0.4922, 0.2266, 0.4922, 0.2266, 0.6172, 0.2148, 0.6172, 0.1875, 0.6172, 0.1992, 0.6172, 0.1992, 0.6328, 0.1875, 0.6328, 0.1992, 0.6172, 0.2109, 0.6172, 0.2109, 0.6328, 0.1992, 0.6328, 0.1719, 0.4922, 0.1875, 0.4922, 0.1875, 0.6172, 0.1719, 0.6172, 0.1992, 0.4922, 0.2148, 0.4922, 0.2148, 0.6172, 0.1992, 0.6172])
me_left_2_antler_pt2_001.use_remesh_preserve_volume = False
me_left_2_antler_pt2_001.use_remesh_preserve_attributes = False
me_left_2_antler_pt2_001.use_mirror_vertex_groups = False
me_left_2_antler_pt2_001.update()
me_left_2_antler_pt5_001 = bpy.data.meshes.new('Left 2 antler pt5.001')
me_left_2_antler_pt5_001.from_pydata([(0.1675, 0.06416, -0.4205), (-0.01311, 0.02868, -0.4561), (-0.1983, 0.1189, 0.3943), (-0.0177, 0.1544, 0.4299), (0.0177, -0.1544, -0.4299), (0.1983, -0.1189, -0.3943), (0.01311, -0.02868, 0.4561), (-0.1675, -0.06416, 0.4205)], [], [(0, 1, 2, 3), (4, 5, 6, 7), (3, 2, 7, 6), (5, 4, 1, 0), (5, 0, 3, 6), (1, 4, 7, 2)])
_uv = me_left_2_antler_pt5_001.uv_layers.new(name='UVMap')
_uv.uv.foreach_set('vector', [0.3203, 0.457, 0.332, 0.457, 0.332, 0.5117, 0.3203, 0.5117, 0.3438, 0.457, 0.3555, 0.457, 0.3555, 0.5117, 0.3438, 0.5117, 0.3203, 0.5117, 0.332, 0.5117, 0.332, 0.5234, 0.3203, 0.5234, 0.332, 0.5117, 0.3438, 0.5117, 0.3438, 0.5234, 0.332, 0.5234, 0.3086, 0.457, 0.3203, 0.457, 0.3203, 0.5117, 0.3086, 0.5117, 0.332, 0.457, 0.3438, 0.457, 0.3438, 0.5117, 0.332, 0.5117])
me_left_2_antler_pt5_001.use_remesh_preserve_volume = False
me_left_2_antler_pt5_001.use_remesh_preserve_attributes = False
me_left_2_antler_pt5_001.use_mirror_vertex_groups = False
me_left_2_antler_pt5_001.update()
me_left_2_antler_pt4_001 = bpy.data.meshes.new('Left 2 antler pt4.001')
me_left_2_antler_pt4_001.from_pydata([(0.3612, 0.0681, -0.1068), (0.165, 0.01815, -0.3449), (-0.3686, 0.05511, 0.08705), (-0.1724, 0.1051, 0.3251), (0.1724, -0.1051, -0.3251), (0.3686, -0.05511, -0.08705), (-0.165, -0.01815, 0.3449), (-0.3612, -0.0681, 0.1068)], [], [(0, 1, 2, 3), (4, 5, 6, 7), (3, 2, 7, 6), (5, 4, 1, 0), (5, 0, 3, 6), (1, 4, 7, 2)])
_uv = me_left_2_antler_pt4_001.uv_layers.new(name='UVMap')
_uv.uv.foreach_set('vector', [0.3164, 0.582, 0.3359, 0.582, 0.3359, 0.625, 0.3164, 0.625, 0.3438, 0.582, 0.3633, 0.582, 0.3633, 0.625, 0.3438, 0.625, 0.3164, 0.625, 0.3359, 0.625, 0.3359, 0.6328, 0.3164, 0.6328, 0.3359, 0.625, 0.3555, 0.625, 0.3555, 0.6328, 0.3359, 0.6328, 0.3086, 0.582, 0.3164, 0.582, 0.3164, 0.625, 0.3086, 0.625, 0.3359, 0.582, 0.3438, 0.582, 0.3438, 0.625, 0.3359, 0.625])
me_left_2_antler_pt4_001.use_remesh_preserve_volume = False
me_left_2_antler_pt4_001.use_remesh_preserve_attributes = False
me_left_2_antler_pt4_001.use_mirror_vertex_groups = False
me_left_2_antler_pt4_001.update()
me_snout_001 = bpy.data.meshes.new('Snout.001')
me_snout_001.from_pydata([(0.2812, 0.2124, -0.3106), (-0.2812, 0.2124, -0.3106), (-0.2812, 0.3334, 0.1745), (0.2812, 0.3334, 0.1745), (-0.2812, -0.3334, -0.1745), (0.2812, -0.3334, -0.1745), (0.2812, -0.2124, 0.3106), (-0.2812, -0.2124, 0.3106)], [], [(0, 1, 2, 3), (4, 5, 6, 7), (3, 2, 7, 6), (5, 4, 1, 0), (5, 0, 3, 6), (1, 4, 7, 2)])
_uv = me_snout_001.uv_layers.new(name='UVMap')
_uv.uv.foreach_set('vector', [0.4375, 0.7031, 0.4727, 0.7031, 0.4727, 0.7344, 0.4375, 0.7344, 0.5078, 0.7031, 0.543, 0.7031, 0.543, 0.7344, 0.5078, 0.7344, 0.4375, 0.7344, 0.4727, 0.7344, 0.4727, 0.7695, 0.4375, 0.7695, 0.4727, 0.7344, 0.5078, 0.7344, 0.5078, 0.7695, 0.4727, 0.7695, 0.4023, 0.7031, 0.4375, 0.7031, 0.4375, 0.7344, 0.4023, 0.7344, 0.4727, 0.7031, 0.5078, 0.7031, 0.5078, 0.7344, 0.4727, 0.7344])
me_snout_001.use_remesh_preserve_volume = False
me_snout_001.use_remesh_preserve_attributes = False
me_snout_001.use_mirror_vertex_groups = False
me_snout_001.update()
me_ear_horns_001 = bpy.data.meshes.new('Ear horns.001')
me_ear_horns_001.from_pydata([(0.4688, 0.2124, -0.3615), (-0.4688, 0.2124, -0.3615), (-0.4688, 0.4166, -0.04699), (0.4688, 0.4166, -0.04699), (-0.4688, -0.4166, 0.04699), (0.4688, -0.4166, 0.04699), (0.4688, -0.2124, 0.3615), (-0.4688, -0.2124, 0.3615)], [], [(0, 1, 2, 3), (4, 5, 6, 7), (3, 2, 7, 6), (5, 4, 1, 0), (5, 0, 3, 6), (1, 4, 7, 2)])
_uv = me_ear_horns_001.uv_layers.new(name='UVMap')
_uv.uv.foreach_set('vector', [0.3359, 0.7891, 0.3945, 0.7891, 0.3945, 0.8125, 0.3359, 0.8125, 0.4414, 0.7891, 0.5, 0.7891, 0.5, 0.8125, 0.4414, 0.8125, 0.3359, 0.8125, 0.3945, 0.8125, 0.3945, 0.8594, 0.3359, 0.8594, 0.3945, 0.8125, 0.4531, 0.8125, 0.4531, 0.8594, 0.3945, 0.8594, 0.2891, 0.7891, 0.3359, 0.7891, 0.3359, 0.8125, 0.2891, 0.8125, 0.3945, 0.7891, 0.4414, 0.7891, 0.4414, 0.8125, 0.3945, 0.8125])
me_ear_horns_001.use_remesh_preserve_volume = False
me_ear_horns_001.use_remesh_preserve_attributes = False
me_ear_horns_001.use_mirror_vertex_groups = False
me_ear_horns_001.update()
me_left_3_antler_pt1_001 = bpy.data.meshes.new('Left 3 antler pt1.001')
me_left_3_antler_pt1_001.from_pydata([(0.004431, 0.1458, 0.056), (-0.07817, 0.08855, -0.1023), (-0.9261, -0.07889, 0.4008), (-0.8434, -0.02164, 0.5591), (-0.004431, -0.1458, -0.056), (0.07817, -0.08855, 0.1023), (-0.7697, -0.256, 0.6053), (-0.8523, -0.3132, 0.4471)], [], [(0, 1, 2, 3), (4, 5, 6, 7), (3, 2, 7, 6), (5, 4, 1, 0), (5, 0, 3, 6), (1, 4, 7, 2)])
_uv = me_left_3_antler_pt1_001.uv_layers.new(name='UVMap')
_uv.uv.foreach_set('vector', [0.1875, 0.5547, 0.1992, 0.5547, 0.1992, 0.6172, 0.1875, 0.6172, 0.2148, 0.5547, 0.2266, 0.5547, 0.2266, 0.6172, 0.2148, 0.6172, 0.1875, 0.6172, 0.1992, 0.6172, 0.1992, 0.6328, 0.1875, 0.6328, 0.1992, 0.6172, 0.2109, 0.6172, 0.2109, 0.6328, 0.1992, 0.6328, 0.1719, 0.5547, 0.1875, 0.5547, 0.1875, 0.6172, 0.1719, 0.6172, 0.1992, 0.5547, 0.2148, 0.5547, 0.2148, 0.6172, 0.1992, 0.6172])
me_left_3_antler_pt1_001.use_remesh_preserve_volume = False
me_left_3_antler_pt1_001.use_remesh_preserve_attributes = False
me_left_3_antler_pt1_001.use_mirror_vertex_groups = False
me_left_3_antler_pt1_001.update()
me_left_3_antler_pt2_001 = bpy.data.meshes.new('Left 3 antler pt2.001')
me_left_3_antler_pt2_001.from_pydata([(0.009866, 0.1487, 0.047), (-0.1022, 0.0802, -0.08683), (-1.526, -0.2566, 1.277), (-1.413, -0.1881, 1.411), (-0.009866, -0.1487, -0.047), (0.1022, -0.0802, 0.08683), (-1.321, -0.417, 1.451), (-1.433, -0.4854, 1.317)], [], [(0, 1, 2, 3), (4, 5, 6, 7), (3, 2, 7, 6), (5, 4, 1, 0), (5, 0, 3, 6), (1, 4, 7, 2)])
_uv = me_left_3_antler_pt2_001.uv_layers.new(name='UVMap')
_uv.uv.foreach_set('vector', [0.1875, 0.4922, 0.1992, 0.4922, 0.1992, 0.6172, 0.1875, 0.6172, 0.2148, 0.4922, 0.2266, 0.4922, 0.2266, 0.6172, 0.2148, 0.6172, 0.1875, 0.6172, 0.1992, 0.6172, 0.1992, 0.6328, 0.1875, 0.6328, 0.1992, 0.6172, 0.2109, 0.6172, 0.2109, 0.6328, 0.1992, 0.6328, 0.1719, 0.4922, 0.1875, 0.4922, 0.1875, 0.6172, 0.1719, 0.6172, 0.1992, 0.4922, 0.2148, 0.4922, 0.2148, 0.6172, 0.1992, 0.6172])
me_left_3_antler_pt2_001.use_remesh_preserve_volume = False
me_left_3_antler_pt2_001.use_remesh_preserve_attributes = False
me_left_3_antler_pt2_001.use_mirror_vertex_groups = False
me_left_3_antler_pt2_001.update()
me_left_3_antler_pt4_001 = bpy.data.meshes.new('Left 3 antler pt4.001')
me_left_3_antler_pt4_001.from_pydata([(0.3274, 0.1696, -0.1027), (0.1584, 0.06262, -0.3428), (-0.3701, -0.05406, 0.08125), (-0.2011, 0.0529, 0.3213), (0.2011, -0.0529, -0.3213), (0.3701, 0.05406, -0.08125), (-0.1584, -0.06262, 0.3428), (-0.3274, -0.1696, 0.1027)], [], [(0, 1, 2, 3), (4, 5, 6, 7), (3, 2, 7, 6), (5, 4, 1, 0), (5, 0, 3, 6), (1, 4, 7, 2)])
_uv = me_left_3_antler_pt4_001.uv_layers.new(name='UVMap')
_uv.uv.foreach_set('vector', [0.3828, 0.582, 0.4023, 0.582, 0.4023, 0.625, 0.3828, 0.625, 0.4102, 0.582, 0.4297, 0.582, 0.4297, 0.625, 0.4102, 0.625, 0.3828, 0.625, 0.4023, 0.625, 0.4023, 0.6328, 0.3828, 0.6328, 0.4023, 0.625, 0.4219, 0.625, 0.4219, 0.6328, 0.4023, 0.6328, 0.375, 0.582, 0.3828, 0.582, 0.3828, 0.625, 0.375, 0.625, 0.4023, 0.582, 0.4102, 0.582, 0.4102, 0.625, 0.4023, 0.625])
me_left_3_antler_pt4_001.use_remesh_preserve_volume = False
me_left_3_antler_pt4_001.use_remesh_preserve_attributes = False
me_left_3_antler_pt4_001.use_mirror_vertex_groups = False
me_left_3_antler_pt4_001.update()
me_left_3_antler_pt5_001 = bpy.data.meshes.new('Left 3 antler pt5.001')
me_left_3_antler_pt5_001.from_pydata([(0.1417, 0.1405, -0.4113), (-0.0326, 0.08245, -0.4485), (-0.2006, 0.03747, 0.4091), (-0.02625, 0.09556, 0.4463), (0.02625, -0.09556, -0.4463), (0.2006, -0.03747, -0.4091), (0.0326, -0.08245, 0.4485), (-0.1418, -0.1405, 0.4113)], [], [(0, 1, 2, 3), (4, 5, 6, 7), (3, 2, 7, 6), (5, 4, 1, 0), (5, 0, 3, 6), (1, 4, 7, 2)])
_uv = me_left_3_antler_pt5_001.uv_layers.new(name='UVMap')
_uv.uv.foreach_set('vector', [0.3906, 0.457, 0.4023, 0.457, 0.4023, 0.5117, 0.3906, 0.5117, 0.4141, 0.457, 0.4258, 0.457, 0.4258, 0.5117, 0.4141, 0.5117, 0.3906, 0.5117, 0.4023, 0.5117, 0.4023, 0.5234, 0.3906, 0.5234, 0.4023, 0.5117, 0.4141, 0.5117, 0.4141, 0.5234, 0.4023, 0.5234, 0.3789, 0.457, 0.3906, 0.457, 0.3906, 0.5117, 0.3789, 0.5117, 0.4023, 0.457, 0.4141, 0.457, 0.4141, 0.5117, 0.4023, 0.5117])
me_left_3_antler_pt5_001.use_remesh_preserve_volume = False
me_left_3_antler_pt5_001.use_remesh_preserve_attributes = False
me_left_3_antler_pt5_001.use_mirror_vertex_groups = False
me_left_3_antler_pt5_001.update()
me_left_3_antler_pt3_001 = bpy.data.meshes.new('Left 3 antler pt3.001')
me_left_3_antler_pt3_001.from_pydata([(0.1886, 0.143, -0.06727), (0.1369, 0.106, -0.1749), (-0.2417, 0.03335, 0.0321), (-0.1899, 0.07037, 0.1397), (0.1899, -0.07038, -0.1397), (0.2417, -0.03335, -0.0321), (-0.1369, -0.106, 0.1749), (-0.1886, -0.143, 0.06727)], [], [(0, 1, 2, 3), (4, 5, 6, 7), (3, 2, 7, 6), (5, 4, 1, 0), (5, 0, 3, 6), (1, 4, 7, 2)])
_uv = me_left_3_antler_pt3_001.uv_layers.new(name='UVMap')
_uv.uv.foreach_set('vector', [0.3867, 0.5273, 0.3945, 0.5273, 0.3945, 0.5547, 0.3867, 0.5547, 0.4062, 0.5273, 0.4141, 0.5273, 0.4141, 0.5547, 0.4062, 0.5547, 0.3867, 0.5547, 0.3945, 0.5547, 0.3945, 0.5664, 0.3867, 0.5664, 0.3945, 0.5547, 0.4023, 0.5547, 0.4023, 0.5664, 0.3945, 0.5664, 0.375, 0.5273, 0.3867, 0.5273, 0.3867, 0.5547, 0.375, 0.5547, 0.3945, 0.5273, 0.4062, 0.5273, 0.4062, 0.5547, 0.3945, 0.5547])
me_left_3_antler_pt3_001.use_remesh_preserve_volume = False
me_left_3_antler_pt3_001.use_remesh_preserve_attributes = False
me_left_3_antler_pt3_001.use_mirror_vertex_groups = False
me_left_3_antler_pt3_001.update()
me_right_chest_001 = bpy.data.meshes.new('Right chest.001')
me_right_chest_001.from_pydata([(0.8782, 0.1325, 0.2694), (0.6213, 0.01062, -0.6894), (-0.8833, -0.07054, -0.2759), (-0.6264, 0.05133, 0.6829), (0.6264, -0.05133, -0.6829), (0.8833, 0.07054, 0.2759), (-0.6213, -0.01062, 0.6894), (-0.8782, -0.1325, -0.2694)], [], [(0, 1, 2, 3), (4, 5, 6, 7), (3, 2, 7, 6), (5, 4, 1, 0), (5, 0, 3, 6), (1, 4, 7, 2)])
_uv = me_right_chest_001.uv_layers.new(name='UVMap')
_uv.uv.foreach_set('vector', [0.003906, 0.4805, 0.06641, 0.4805, 0.06641, 0.5781, 0.003906, 0.5781, 0.07031, 0.4805, 0.1328, 0.4805, 0.1328, 0.5781, 0.07031, 0.5781, 0.003906, 0.5781, 0.06641, 0.5781, 0.06641, 0.582, 0.003906, 0.582, 0.06641, 0.5781, 0.1289, 0.5781, 0.1289, 0.582, 0.06641, 0.582, 0.0, 0.4805, 0.003906, 0.4805, 0.003906, 0.5781, 0.0, 0.5781, 0.06641, 0.4805, 0.07031, 0.4805, 0.07031, 0.5781, 0.06641, 0.5781])
me_right_chest_001.use_remesh_preserve_volume = False
me_right_chest_001.use_remesh_preserve_attributes = False
me_right_chest_001.use_mirror_vertex_groups = False
me_right_chest_001.update()
me_tail_base_001 = bpy.data.meshes.new('Tail base.001')
me_tail_base_001.from_pydata([(0.1562, 0.6128, -0.1987), (-0.1562, 0.6128, -0.1987), (-0.1562, -0.4472, 0.4637), (0.1562, -0.4472, 0.4637), (-0.1562, 0.4472, -0.4637), (0.1562, 0.4472, -0.4637), (0.1562, -0.6128, 0.1987), (-0.1562, -0.6128, 0.1987)], [], [(0, 1, 2, 3), (4, 5, 6, 7), (3, 2, 7, 6), (5, 4, 1, 0), (5, 0, 3, 6), (1, 4, 7, 2)])
_uv = me_tail_base_001.uv_layers.new(name='UVMap')
_uv.uv.foreach_set('vector', [0.5781, 0.9023, 0.5977, 0.9023, 0.5977, 0.9805, 0.5781, 0.9805, 0.6172, 0.9023, 0.6367, 0.9023, 0.6367, 0.9805, 0.6172, 0.9805, 0.5781, 0.9805, 0.5977, 0.9805, 0.5977, 1.0, 0.5781, 1.0, 0.5977, 0.9805, 0.6172, 0.9805, 0.6172, 1.0, 0.5977, 1.0, 0.5586, 0.9023, 0.5781, 0.9023, 0.5781, 0.9805, 0.5586, 0.9805, 0.5977, 0.9023, 0.6172, 0.9023, 0.6172, 0.9805, 0.5977, 0.9805])
me_tail_base_001.use_remesh_preserve_volume = False
me_tail_base_001.use_remesh_preserve_attributes = False
me_tail_base_001.use_mirror_vertex_groups = False
me_tail_base_001.update()
me_tail_right_001 = bpy.data.meshes.new('Tail right.001')
me_tail_right_001.from_pydata([(0.3388, 1.404, -0.4804), (0.2901, 1.426, -0.4477), (0.2881, -0.9766, 1.132), (0.3368, -0.9981, 1.099), (-0.3368, 0.9981, -1.099), (-0.2881, 0.9766, -1.132), (-0.2901, -1.426, 0.4477), (-0.3388, -1.404, 0.4804)], [], [(0, 1, 2, 3), (4, 5, 6, 7), (3, 2, 7, 6), (5, 4, 1, 0), (5, 0, 3, 6), (1, 4, 7, 2)])
_uv = me_tail_right_001.uv_layers.new(name='UVMap')
_uv.uv.foreach_set('vector', [0.8477, 0.7578, 0.8516, 0.7578, 0.8516, 0.9375, 0.8477, 0.9375, 0.9141, 0.7578, 0.918, 0.7578, 0.918, 0.9375, 0.9141, 0.9375, 0.8477, 0.9375, 0.8516, 0.9375, 0.8516, 1.0, 0.8477, 1.0, 0.8516, 0.9375, 0.8555, 0.9375, 0.8555, 1.0, 0.8516, 1.0, 0.7852, 0.7578, 0.8477, 0.7578, 0.8477, 0.9375, 0.7852, 0.9375, 0.8516, 0.7578, 0.9141, 0.7578, 0.9141, 0.9375, 0.8516, 0.9375])
me_tail_right_001.use_remesh_preserve_volume = False
me_tail_right_001.use_remesh_preserve_attributes = False
me_tail_right_001.use_mirror_vertex_groups = False
me_tail_right_001.update()
me_tail_left_001 = bpy.data.meshes.new('Tail left.001')
me_tail_left_001.from_pydata([(-0.2901, 1.426, -0.4477), (-0.3388, 1.404, -0.4804), (-0.3368, -0.9981, 1.099), (-0.2881, -0.9766, 1.132), (0.2881, 0.9766, -1.132), (0.3368, 0.9981, -1.099), (0.3388, -1.404, 0.4804), (0.2901, -1.426, 0.4477)], [], [(0, 1, 2, 3), (4, 5, 6, 7), (3, 2, 7, 6), (5, 4, 1, 0), (5, 0, 3, 6), (1, 4, 7, 2)])
_uv = me_tail_left_001.uv_layers.new(name='UVMap')
_uv.uv.foreach_set('vector', [0.7031, 0.7578, 0.707, 0.7578, 0.707, 0.9375, 0.7031, 0.9375, 0.7695, 0.7578, 0.7734, 0.7578, 0.7734, 0.9375, 0.7695, 0.9375, 0.7031, 0.9375, 0.707, 0.9375, 0.707, 1.0, 0.7031, 1.0, 0.707, 0.9375, 0.7109, 0.9375, 0.7109, 1.0, 0.707, 1.0, 0.6406, 0.7578, 0.7031, 0.7578, 0.7031, 0.9375, 0.6406, 0.9375, 0.707, 0.7578, 0.7695, 0.7578, 0.7695, 0.9375, 0.707, 0.9375])
me_tail_left_001.use_remesh_preserve_volume = False
me_tail_left_001.use_remesh_preserve_attributes = False
me_tail_left_001.use_mirror_vertex_groups = False
me_tail_left_001.update()
me_front_right_leg_top = bpy.data.meshes.new('Front right leg top')
me_front_right_leg_top.from_pydata([(0.2673, 0.3319, -0.5458), (-0.1685, 0.3319, -0.5839), (-0.2716, 0.2284, 0.5946), (0.1642, 0.2284, 0.6327), (-0.1642, -0.2284, -0.6327), (0.2716, -0.2284, -0.5946), (0.1685, -0.3319, 0.5839), (-0.2673, -0.3319, 0.5458)], [], [(0, 1, 2, 3), (4, 5, 6, 7), (3, 2, 7, 6), (5, 4, 1, 0), (5, 0, 3, 6), (1, 4, 7, 2)])
_uv = me_front_right_leg_top.uv_layers.new(name='UVMap')
_uv.uv.foreach_set('vector', [0.03516, 0.2461, 0.0625, 0.2461, 0.0625, 0.3203, 0.03516, 0.3203, 0.09766, 0.2461, 0.125, 0.2461, 0.125, 0.3203, 0.09766, 0.3203, 0.03516, 0.3203, 0.0625, 0.3203, 0.0625, 0.3555, 0.03516, 0.3555, 0.0625, 0.3203, 0.08984, 0.3203, 0.08984, 0.3555, 0.0625, 0.3555, 0.0, 0.2461, 0.03516, 0.2461, 0.03516, 0.3203, 0.0, 0.3203, 0.0625, 0.2461, 0.09766, 0.2461, 0.09766, 0.3203, 0.0625, 0.3203])
me_front_right_leg_top.use_remesh_preserve_volume = False
me_front_right_leg_top.use_remesh_preserve_attributes = False
me_front_right_leg_top.use_mirror_vertex_groups = False
me_front_right_leg_top.update()
me_front_right_leg_bottom_001 = bpy.data.meshes.new('Front right leg bottom.001')
me_front_right_leg_bottom_001.from_pydata([(0.2374, 0.2188, -0.9203), (-0.07395, 0.2188, -0.9476), (-0.2374, 0.2187, 0.9203), (0.07395, 0.2187, 0.9476), (-0.07395, -0.2187, -0.9476), (0.2374, -0.2187, -0.9203), (0.07395, -0.2188, 0.9476), (-0.2374, -0.2188, 0.9203)], [], [(0, 1, 2, 3), (4, 5, 6, 7), (3, 2, 7, 6), (5, 4, 1, 0), (5, 0, 3, 6), (1, 4, 7, 2)])
_uv = me_front_right_leg_bottom_001.uv_layers.new(name='UVMap')
_uv.uv.foreach_set('vector', [0.02734, 0.09766, 0.04688, 0.09766, 0.04688, 0.2148, 0.02734, 0.2148, 0.07422, 0.09766, 0.09375, 0.09766, 0.09375, 0.2148, 0.07422, 0.2148, 0.02734, 0.2148, 0.04688, 0.2148, 0.04688, 0.2422, 0.02734, 0.2422, 0.04688, 0.2148, 0.06641, 0.2148, 0.06641, 0.2422, 0.04688, 0.2422, 0.0, 0.09766, 0.02734, 0.09766, 0.02734, 0.2148, 0.0, 0.2148, 0.04688, 0.09766, 0.07422, 0.09766, 0.07422, 0.2148, 0.04688, 0.2148])
me_front_right_leg_bottom_001.use_remesh_preserve_volume = False
me_front_right_leg_bottom_001.use_remesh_preserve_attributes = False
me_front_right_leg_bottom_001.use_mirror_vertex_groups = False
me_front_right_leg_bottom_001.update()
me_front_right_leg_ridge_001 = bpy.data.meshes.new('Front right leg ridge.001')
me_front_right_leg_ridge_001.from_pydata([(0.3117, 0.03125, -0.6942), (-0.1864, 0.03125, -0.7378), (-0.3117, 0.03125, 0.6942), (0.1864, 0.03125, 0.7378), (-0.1864, -0.03125, -0.7378), (0.3117, -0.03125, -0.6942), (0.1864, -0.03125, 0.7378), (-0.3117, -0.03125, 0.6942)], [], [(0, 1, 2, 3), (4, 5, 6, 7), (3, 2, 7, 6), (5, 4, 1, 0), (5, 0, 3, 6), (1, 4, 7, 2)])
_uv = me_front_right_leg_ridge_001.uv_layers.new(name='UVMap')
_uv.uv.foreach_set('vector', [0.1055, 0.1484, 0.1367, 0.1484, 0.1367, 0.2383, 0.1055, 0.2383, 0.1406, 0.1484, 0.1719, 0.1484, 0.1719, 0.2383, 0.1406, 0.2383, 0.1055, 0.2383, 0.1367, 0.2383, 0.1367, 0.2422, 0.1055, 0.2422, 0.1367, 0.2383, 0.168, 0.2383, 0.168, 0.2422, 0.1367, 0.2422, 0.1016, 0.1484, 0.1055, 0.1484, 0.1055, 0.2383, 0.1016, 0.2383, 0.1367, 0.1484, 0.1406, 0.1484, 0.1406, 0.2383, 0.1367, 0.2383])
me_front_right_leg_ridge_001.use_remesh_preserve_volume = False
me_front_right_leg_ridge_001.use_remesh_preserve_attributes = False
me_front_right_leg_ridge_001.use_mirror_vertex_groups = False
me_front_right_leg_ridge_001.update()

# ---- objects
ob_body_rear = bpy.data.objects.new('Body rear', me_body_rear)
ob_rear_right_leg_top = bpy.data.objects.new('Rear right leg top', me_rear_right_leg_top)
ob_rear_right_leg_bottom_001 = bpy.data.objects.new('Rear right leg bottom.001', me_rear_right_leg_bottom_001)
ob_rear_right_leg_ridge_001 = bpy.data.objects.new('Rear right leg ridge.001', me_rear_right_leg_ridge_001)
ob_rear_left_leg_top = bpy.data.objects.new('Rear left leg top', me_rear_left_leg_top)
ob_rear_left_leg_bottom_001 = bpy.data.objects.new('Rear left leg bottom.001', me_rear_left_leg_bottom_001)
ob_rear_left_leg_ridge_001 = bpy.data.objects.new('Rear left leg ridge.001', me_rear_left_leg_ridge_001)
ob_front_left_leg_top = bpy.data.objects.new('Front left leg top', me_front_left_leg_top)
ob_front_left_leg_bottom_001 = bpy.data.objects.new('Front left leg bottom.001', me_front_left_leg_bottom_001)
ob_front_left_leg_ridge_001 = bpy.data.objects.new('Front left leg ridge.001', me_front_left_leg_ridge_001)
ob_body_center = bpy.data.objects.new('Body center', me_body_center)
ob_left_chest_001 = bpy.data.objects.new('Left chest.001', me_left_chest_001)
ob_neck = bpy.data.objects.new('Neck', me_neck)
ob_head_base = bpy.data.objects.new('Head base', me_head_base)
ob_left_front_antler_pt1_000 = bpy.data.objects.new('Left front antler pt1.000', me_left_front_antler_pt1_000)
ob_left_front_antler_pt2_000 = bpy.data.objects.new('Left front antler pt2.000', me_left_front_antler_pt2_000)
ob_left_front_antler_pt5_000 = bpy.data.objects.new('Left front antler pt5.000', me_left_front_antler_pt5_000)
ob_left_front_antler_pt4_000 = bpy.data.objects.new('Left front antler pt4.000', me_left_front_antler_pt4_000)
ob_left_front_antler_pt3_000 = bpy.data.objects.new('Left front antler pt3.000', me_left_front_antler_pt3_000)
ob_left_2_antler_pt1_000 = bpy.data.objects.new('Left 2 antler pt1.000', me_left_2_antler_pt1_002)
ob_left_2_antler_pt2_000 = bpy.data.objects.new('Left 2 antler pt2.000', me_left_2_antler_pt2_002)
ob_left_2_antler_pt4_000 = bpy.data.objects.new('Left 2 antler pt4.000', me_left_2_antler_pt4_002)
ob_left_2_antler_pt5_000 = bpy.data.objects.new('Left 2 antler pt5.000', me_left_2_antler_pt5_002)
ob_left_2_antler_pt3_000 = bpy.data.objects.new('Left 2 antler pt3.000', me_left_2_antler_pt3_002)
ob_left_3_antler_pt1_000 = bpy.data.objects.new('Left 3 antler pt1.000', me_left_3_antler_pt1_002)
ob_left_3_antler_pt3_000 = bpy.data.objects.new('Left 3 antler pt3.000', me_left_3_antler_pt3_002)
ob_left_3_antler_pt2_000 = bpy.data.objects.new('Left 3 antler pt2.000', me_left_3_antler_pt2_002)
ob_left_3_antler_pt5_000 = bpy.data.objects.new('Left 3 antler pt5.000', me_left_3_antler_pt5_002)
ob_left_3_antler_pt4_000 = bpy.data.objects.new('Left 3 antler pt4.000', me_left_3_antler_pt4_002)
ob_left_rear_antler_pt1_000 = bpy.data.objects.new('Left rear antler pt1.000', me_left_rear_antler_pt1_000)
ob_left_rear_antler_pt3_000 = bpy.data.objects.new('Left rear antler pt3.000', me_left_rear_antler_pt3_000)
ob_left_rear_antler_pt2_000 = bpy.data.objects.new('Left rear antler pt2.000', me_left_rear_antler_pt2_000)
ob_left_rear_antler_pt5_000 = bpy.data.objects.new('Left rear antler pt5.000', me_left_rear_antler_pt5_000)
ob_left_rear_antler_pt4_000 = bpy.data.objects.new('Left rear antler pt4.000', me_left_rear_antler_pt4_000)
ob_left_front_antler_pt1_001 = bpy.data.objects.new('Left front antler pt1.001', me_left_front_antler_pt1_001)
ob_left_front_antler_pt3_001 = bpy.data.objects.new('Left front antler pt3.001', me_left_front_antler_pt3_001)
ob_left_front_antler_pt2_001 = bpy.data.objects.new('Left front antler pt2.001', me_left_front_antler_pt2_001)
ob_left_front_antler_pt4_001 = bpy.data.objects.new('Left front antler pt4.001', me_left_front_antler_pt4_001)
ob_left_front_antler_pt5_001 = bpy.data.objects.new('Left front antler pt5.001', me_left_front_antler_pt5_001)
ob_left_rear_antler_pt1_001 = bpy.data.objects.new('Left rear antler pt1.001', me_left_rear_antler_pt1_001)
ob_left_rear_antler_pt2_001 = bpy.data.objects.new('Left rear antler pt2.001', me_left_rear_antler_pt2_001)
ob_left_rear_antler_pt4_001 = bpy.data.objects.new('Left rear antler pt4.001', me_left_rear_antler_pt4_001)
ob_left_rear_antler_pt5_001 = bpy.data.objects.new('Left rear antler pt5.001', me_left_rear_antler_pt5_001)
ob_left_rear_antler_pt3_001 = bpy.data.objects.new('Left rear antler pt3.001', me_left_rear_antler_pt3_001)
ob_left_2_antler_pt1_001 = bpy.data.objects.new('Left 2 antler pt1.001', me_left_2_antler_pt1_001)
ob_left_2_antler_pt3_001 = bpy.data.objects.new('Left 2 antler pt3.001', me_left_2_antler_pt3_001)
ob_left_2_antler_pt2_001 = bpy.data.objects.new('Left 2 antler pt2.001', me_left_2_antler_pt2_001)
ob_left_2_antler_pt5_001 = bpy.data.objects.new('Left 2 antler pt5.001', me_left_2_antler_pt5_001)
ob_left_2_antler_pt4_001 = bpy.data.objects.new('Left 2 antler pt4.001', me_left_2_antler_pt4_001)
ob_snout_001 = bpy.data.objects.new('Snout.001', me_snout_001)
ob_ear_horns_001 = bpy.data.objects.new('Ear horns.001', me_ear_horns_001)
ob_left_3_antler_pt1_001 = bpy.data.objects.new('Left 3 antler pt1.001', me_left_3_antler_pt1_001)
ob_left_3_antler_pt2_001 = bpy.data.objects.new('Left 3 antler pt2.001', me_left_3_antler_pt2_001)
ob_left_3_antler_pt4_001 = bpy.data.objects.new('Left 3 antler pt4.001', me_left_3_antler_pt4_001)
ob_left_3_antler_pt5_001 = bpy.data.objects.new('Left 3 antler pt5.001', me_left_3_antler_pt5_001)
ob_left_3_antler_pt3_001 = bpy.data.objects.new('Left 3 antler pt3.001', me_left_3_antler_pt3_001)
ob_right_chest_001 = bpy.data.objects.new('Right chest.001', me_right_chest_001)
ob_tail_base_001 = bpy.data.objects.new('Tail base.001', me_tail_base_001)
ob_tail_right_001 = bpy.data.objects.new('Tail right.001', me_tail_right_001)
ob_tail_left_001 = bpy.data.objects.new('Tail left.001', me_tail_left_001)
ob_front_right_leg_top = bpy.data.objects.new('Front right leg top', me_front_right_leg_top)
ob_front_right_leg_bottom_001 = bpy.data.objects.new('Front right leg bottom.001', me_front_right_leg_bottom_001)
ob_front_right_leg_ridge_001 = bpy.data.objects.new('Front right leg ridge.001', me_front_right_leg_ridge_001)

# ---- transforms, parenting, visibility, modifiers, constraints
ob_body_rear.location = (9.651e-09, -0.4375, 2.338)
ob_body_rear.lineart.crease_threshold = 0.0
ob_rear_right_leg_top.parent = ob_body_rear
ob_rear_right_leg_top.matrix_parent_inverse = Matrix(((1.0, 0.0, 0.0, -9.651e-09), (0.0, 1.0, 0.0, 0.4375), (0.0, 0.0, 1.0, -2.338), (0.0, 0.0, 0.0, 1.0)))
ob_rear_right_leg_top.location = (0.5547, -1.222, 2.141)
ob_rear_right_leg_top.lineart.crease_threshold = 0.0
ob_rear_right_leg_bottom_001.parent = ob_rear_right_leg_top
ob_rear_right_leg_bottom_001.matrix_parent_inverse = Matrix(((1.0, 0.0, 0.0, -0.5547), (0.0, 1.0, 0.0, 1.222), (0.0, 0.0, 1.0, -2.141), (0.0, 0.0, 0.0, 1.0)))
ob_rear_right_leg_bottom_001.location = (0.6612, -1.312, 0.9248)
ob_rear_right_leg_bottom_001.lineart.crease_threshold = 0.0
ob_rear_right_leg_ridge_001.parent = ob_rear_right_leg_bottom_001
ob_rear_right_leg_ridge_001.matrix_parent_inverse = Matrix(((1.0, 0.0, 0.0, -0.6612), (0.0, 1.0, 0.0, 1.312), (0.0, 0.0, 1.0, -0.9248), (0.0, 0.0, 0.0, 1.0)))
ob_rear_right_leg_ridge_001.location = (0.6748, -1.188, 0.7691)
ob_rear_right_leg_ridge_001.lineart.crease_threshold = 0.0
ob_rear_left_leg_top.parent = ob_body_rear
ob_rear_left_leg_top.matrix_parent_inverse = Matrix(((1.0, 0.0, 0.0, -9.651e-09), (0.0, 1.0, 0.0, 0.4375), (0.0, 0.0, 1.0, -2.338), (0.0, 0.0, 0.0, 1.0)))
ob_rear_left_leg_top.location = (-0.5547, -1.222, 2.141)
ob_rear_left_leg_top.lineart.crease_threshold = 0.0
ob_rear_left_leg_bottom_001.parent = ob_rear_left_leg_top
ob_rear_left_leg_bottom_001.matrix_parent_inverse = Matrix(((1.0, -2.98e-08, 0.0, 0.5547), (0.0, 1.0, 0.0, 1.222), (0.0, 0.0, 1.0, -2.141), (0.0, 0.0, 0.0, 1.0)))
ob_rear_left_leg_bottom_001.location = (-0.6612, -1.312, 0.9248)
ob_rear_left_leg_bottom_001.lineart.crease_threshold = 0.0
ob_rear_left_leg_ridge_001.parent = ob_rear_left_leg_bottom_001
ob_rear_left_leg_ridge_001.matrix_parent_inverse = Matrix(((1.0, 0.0, 0.0, 0.6612), (0.0, 1.0, 0.0, 1.312), (0.0, 0.0, 1.0, -0.9248), (0.0, 0.0, 0.0, 1.0)))
ob_rear_left_leg_ridge_001.location = (-0.6748, -1.187, 0.7691)
ob_rear_left_leg_ridge_001.lineart.crease_threshold = 0.0
ob_front_left_leg_top.parent = ob_body_rear
ob_front_left_leg_top.matrix_parent_inverse = Matrix(((1.0, 0.0, 0.0, -9.651e-09), (0.0, 1.0, 0.0, 0.4375), (0.0, 0.0, 1.0, -2.338), (0.0, 0.0, 0.0, 1.0)))
ob_front_left_leg_top.location = (-0.5548, 0.337, 2.265)
ob_front_left_leg_top.lineart.crease_threshold = 0.0
ob_front_left_leg_bottom_001.parent = ob_front_left_leg_top
ob_front_left_leg_bottom_001.matrix_parent_inverse = Matrix(((1.0, 0.0, -1.49e-08, 0.5548), (0.0, 1.0, 0.0, -0.337), (0.0, 0.0, 1.0, -2.265), (0.0, 0.0, 0.0, 1.0)))
ob_front_left_leg_bottom_001.location = (-0.6775, 0.375, 0.863)
ob_front_left_leg_bottom_001.lineart.crease_threshold = 0.0
ob_front_left_leg_ridge_001.parent = ob_front_left_leg_bottom_001
ob_front_left_leg_ridge_001.matrix_parent_inverse = Matrix(((1.0, 0.0, 1.49e-08, 0.6775), (0.0, 1.0, 0.0, -0.375), (0.0, 0.0, 1.0, -0.863), (0.0, 0.0, 0.0, 1.0)))
ob_front_left_leg_ridge_001.location = (-0.6693, 0.5, 0.9564)
ob_front_left_leg_ridge_001.lineart.crease_threshold = 0.0
ob_body_center.parent = ob_body_rear
ob_body_center.matrix_parent_inverse = Matrix(((1.0, 0.0, 0.0, -9.651e-09), (0.0, 1.0, 0.0, 0.4375), (0.0, 0.0, 1.0, -2.338), (0.0, 0.0, 0.0, 1.0)))
ob_body_center.location = (8.8e-09, 0.4718, 2.641)
ob_body_center.lineart.crease_threshold = 0.0
ob_left_chest_001.parent = ob_body_center
ob_left_chest_001.matrix_parent_inverse = Matrix(((1.0, 0.0, 0.0, -8.8e-09), (0.0, 1.0, 0.0, -0.4718), (0.0, 0.0, 1.0, -2.641), (0.0, 0.0, 0.0, 1.0)))
ob_left_chest_001.location = (0.9859, 1.027, 3.176)
ob_left_chest_001.lineart.crease_threshold = 0.0
ob_neck.parent = ob_body_center
ob_neck.matrix_parent_inverse = Matrix(((1.0, 0.0, 0.0, -8.8e-09), (0.0, 1.0, 0.0, -0.4718), (0.0, 0.0, 1.0, -2.641), (0.0, 0.0, 0.0, 1.0)))
ob_neck.location = (-4.182e-23, 0.7899, 3.845)
ob_neck.lineart.crease_threshold = 0.0
ob_head_base.parent = ob_neck
ob_head_base.matrix_parent_inverse = Matrix(((1.0, 0.0, -7.889e-31, 4.182e-23), (0.0, 1.0, 1.49e-08, -0.7899), (0.0, 0.0, 1.0, -3.845), (0.0, 0.0, 0.0, 1.0)))
ob_head_base.location = (-5.386e-23, 1.017, 4.915)
ob_head_base.lineart.crease_threshold = 0.0
ob_left_front_antler_pt1_000.parent = ob_head_base
ob_left_front_antler_pt1_000.matrix_parent_inverse = Matrix(((1.0, 0.0, 7.889e-31, 5.386e-23), (0.0, 1.0, -1.49e-08, -1.017), (0.0, 0.0, 1.0, -4.915), (0.0, 0.0, 0.0, 1.0)))
ob_left_front_antler_pt1_000.location = (0.288, 1.27, 5.117)
ob_left_front_antler_pt1_000.lineart.crease_threshold = 0.0
ob_left_front_antler_pt2_000.parent = ob_left_front_antler_pt1_000
ob_left_front_antler_pt2_000.matrix_parent_inverse = Matrix(((1.0, 0.0, 0.0, -0.288), (0.0, 1.0, 0.0, -1.27), (0.0, 0.0, 1.0, -5.117), (0.0, 0.0, 0.0, 1.0)))
ob_left_front_antler_pt2_000.location = (1.007, 1.568, 5.589)
ob_left_front_antler_pt2_000.lineart.crease_threshold = 0.0
ob_left_front_antler_pt5_000.parent = ob_left_front_antler_pt2_000
ob_left_front_antler_pt5_000.matrix_parent_inverse = Matrix(((1.0, 0.0, 0.0, -1.007), (0.0, 1.0, 0.0, -1.568), (0.0, 0.0, 1.0, -5.589), (0.0, 0.0, 0.0, 1.0)))
ob_left_front_antler_pt5_000.location = (1.742, 1.951, 6.76)
ob_left_front_antler_pt5_000.lineart.crease_threshold = 0.0
ob_left_front_antler_pt4_000.parent = ob_left_front_antler_pt2_000
ob_left_front_antler_pt4_000.matrix_parent_inverse = Matrix(((1.0, 0.0, 0.0, -1.007), (0.0, 1.0, 0.0, -1.568), (0.0, 0.0, 1.0, -5.589), (0.0, 0.0, 0.0, 1.0)))
ob_left_front_antler_pt4_000.location = (1.193, 1.662, 5.688)
ob_left_front_antler_pt4_000.lineart.crease_threshold = 0.0
ob_left_front_antler_pt3_000.parent = ob_left_front_antler_pt1_000
ob_left_front_antler_pt3_000.matrix_parent_inverse = Matrix(((1.0, 0.0, 0.0, -0.288), (0.0, 1.0, 0.0, -1.27), (0.0, 0.0, 1.0, -5.117), (0.0, 0.0, 0.0, 1.0)))
ob_left_front_antler_pt3_000.location = (0.6105, 1.395, 5.479)
ob_left_front_antler_pt3_000.lineart.crease_threshold = 0.0
ob_left_2_antler_pt1_000.parent = ob_head_base
ob_left_2_antler_pt1_000.matrix_parent_inverse = Matrix(((1.0, 0.0, 7.889e-31, 5.386e-23), (0.0, 1.0, -1.49e-08, -1.017), (0.0, 0.0, 1.0, -4.915), (0.0, 0.0, 0.0, 1.0)))
ob_left_2_antler_pt1_000.location = (0.3401, 1.05, 5.171)
ob_left_2_antler_pt1_000.lineart.crease_threshold = 0.0
ob_left_2_antler_pt2_000.parent = ob_left_2_antler_pt1_000
ob_left_2_antler_pt2_000.matrix_parent_inverse = Matrix(((1.0, 0.0, 0.0, -0.3401), (0.0, 1.0, 0.0, -1.05), (0.0, 0.0, 1.0, -5.171), (0.0, 0.0, 0.0, 1.0)))
ob_left_2_antler_pt2_000.location = (1.12, 1.082, 5.609)
ob_left_2_antler_pt2_000.lineart.crease_threshold = 0.0
ob_left_2_antler_pt4_000.parent = ob_left_2_antler_pt2_000
ob_left_2_antler_pt4_000.matrix_parent_inverse = Matrix(((1.0, 0.0, -1.49e-08, -1.12), (0.0, 1.0, 0.0, -1.082), (0.0, 0.0, 1.0, -5.609), (0.0, 0.0, 0.0, 1.0)))
ob_left_2_antler_pt4_000.location = (1.324, 1.087, 5.696)
ob_left_2_antler_pt4_000.lineart.crease_threshold = 0.0
ob_left_2_antler_pt5_000.parent = ob_left_2_antler_pt2_000
ob_left_2_antler_pt5_000.matrix_parent_inverse = Matrix(((1.0, 0.0, -1.49e-08, -1.12), (0.0, 1.0, 0.0, -1.082), (0.0, 0.0, 1.0, -5.609), (0.0, 0.0, 0.0, 1.0)))
ob_left_2_antler_pt5_000.location = (2.006, 1.199, 6.825)
ob_left_2_antler_pt5_000.lineart.crease_threshold = 0.0
ob_left_2_antler_pt3_000.parent = ob_left_2_antler_pt1_000
ob_left_2_antler_pt3_000.matrix_parent_inverse = Matrix(((1.0, 0.0, 0.0, -0.3401), (0.0, 1.0, 0.0, -1.05), (0.0, 0.0, 1.0, -5.171), (0.0, 0.0, 0.0, 1.0)))
ob_left_2_antler_pt3_000.location = (0.6935, 1.093, 5.521)
ob_left_2_antler_pt3_000.lineart.crease_threshold = 0.0
ob_left_3_antler_pt1_000.parent = ob_head_base
ob_left_3_antler_pt1_000.matrix_parent_inverse = Matrix(((1.0, 0.0, 7.889e-31, 5.386e-23), (0.0, 1.0, -1.49e-08, -1.017), (0.0, 0.0, 1.0, -4.915), (0.0, 0.0, 0.0, 1.0)))
ob_left_3_antler_pt1_000.location = (0.37, 0.8, 5.2)
ob_left_3_antler_pt1_000.lineart.crease_threshold = 0.0
ob_left_3_antler_pt3_000.parent = ob_left_3_antler_pt1_000
ob_left_3_antler_pt3_000.matrix_parent_inverse = Matrix(((1.0, 0.0, 0.0, -0.37), (0.0, 1.0, 0.0, -0.8), (0.0, 0.0, 1.0, -5.2), (0.0, 0.0, 0.0, 1.0)))
ob_left_3_antler_pt3_000.location = (0.7295, 0.7538, 5.541)
ob_left_3_antler_pt3_000.lineart.crease_threshold = 0.0
ob_left_3_antler_pt2_000.parent = ob_left_3_antler_pt1_000
ob_left_3_antler_pt2_000.matrix_parent_inverse = Matrix(((1.0, 0.0, 0.0, -0.37), (0.0, 1.0, 0.0, -0.8), (0.0, 0.0, 1.0, -5.2), (0.0, 0.0, 0.0, 1.0)))
ob_left_3_antler_pt2_000.location = (1.094, 0.6691, 5.538)
ob_left_3_antler_pt2_000.lineart.crease_threshold = 0.0
ob_left_3_antler_pt5_000.parent = ob_left_3_antler_pt2_000
ob_left_3_antler_pt5_000.matrix_parent_inverse = Matrix(((1.0, 0.0, 0.0, -1.094), (0.0, 1.0, 7.451e-09, -0.6691), (0.0, 0.0, 1.0, -5.538), (0.0, 0.0, 0.0, 1.0)))
ob_left_3_antler_pt5_000.location = (1.917, 0.5132, 6.818)
ob_left_3_antler_pt5_000.lineart.crease_threshold = 0.0
ob_left_3_antler_pt4_000.parent = ob_left_3_antler_pt2_000
ob_left_3_antler_pt4_000.matrix_parent_inverse = Matrix(((1.0, 0.0, 0.0, -1.094), (0.0, 1.0, 7.451e-09, -0.6691), (0.0, 0.0, 1.0, -5.538), (0.0, 0.0, 0.0, 1.0)))
ob_left_3_antler_pt4_000.location = (1.301, 0.6077, 5.613)
ob_left_3_antler_pt4_000.lineart.crease_threshold = 0.0
ob_left_rear_antler_pt1_000.parent = ob_head_base
ob_left_rear_antler_pt1_000.matrix_parent_inverse = Matrix(((1.0, 0.0, 7.889e-31, 5.386e-23), (0.0, 1.0, -1.49e-08, -1.017), (0.0, 0.0, 1.0, -4.915), (0.0, 0.0, 0.0, 1.0)))
ob_left_rear_antler_pt1_000.location = (0.4, 0.7, 5.2)
ob_left_rear_antler_pt1_000.lineart.crease_threshold = 0.0
ob_left_rear_antler_pt3_000.parent = ob_left_rear_antler_pt1_000
ob_left_rear_antler_pt3_000.matrix_parent_inverse = Matrix(((1.0, 0.0, 0.0, -0.4), (0.0, 1.0, 0.0, -0.7), (0.0, 0.0, 1.0, -5.2), (0.0, 0.0, 0.0, 1.0)))
ob_left_rear_antler_pt3_000.location = (0.6845, 0.5794, 5.588)
ob_left_rear_antler_pt3_000.lineart.crease_threshold = 0.0
ob_left_rear_antler_pt2_000.parent = ob_left_rear_antler_pt1_000
ob_left_rear_antler_pt2_000.matrix_parent_inverse = Matrix(((1.0, 0.0, 0.0, -0.4), (0.0, 1.0, 0.0, -0.7), (0.0, 0.0, 1.0, -5.2), (0.0, 0.0, 0.0, 1.0)))
ob_left_rear_antler_pt2_000.location = (1.039, 0.3824, 5.724)
ob_left_rear_antler_pt2_000.lineart.crease_threshold = 0.0
ob_left_rear_antler_pt5_000.parent = ob_left_rear_antler_pt2_000
ob_left_rear_antler_pt5_000.matrix_parent_inverse = Matrix(((1.0, 0.0, 0.0, -1.039), (0.0, 1.0, 0.0, -0.3824), (0.0, 0.0, 1.0, -5.724), (0.0, 0.0, 0.0, 1.0)))
ob_left_rear_antler_pt5_000.location = (1.523, 0.0891, 6.425)
ob_left_rear_antler_pt5_000.lineart.crease_threshold = 0.0
ob_left_rear_antler_pt4_000.parent = ob_left_rear_antler_pt2_000
ob_left_rear_antler_pt4_000.matrix_parent_inverse = Matrix(((1.0, 0.0, 0.0, -1.039), (0.0, 1.0, 0.0, -0.3824), (0.0, 0.0, 1.0, -5.724), (0.0, 0.0, 0.0, 1.0)))
ob_left_rear_antler_pt4_000.location = (1.204, 0.2674, 5.853)
ob_left_rear_antler_pt4_000.lineart.crease_threshold = 0.0
ob_left_front_antler_pt1_001.parent = ob_head_base
ob_left_front_antler_pt1_001.matrix_parent_inverse = Matrix(((1.0, 0.0, 7.889e-31, 5.386e-23), (0.0, 1.0, -1.49e-08, -1.017), (0.0, 0.0, 1.0, -4.915), (0.0, 0.0, 0.0, 1.0)))
ob_left_front_antler_pt1_001.location = (-0.288, 1.27, 5.117)
ob_left_front_antler_pt1_001.lineart.crease_threshold = 0.0
ob_left_front_antler_pt3_001.parent = ob_left_front_antler_pt1_001
ob_left_front_antler_pt3_001.matrix_parent_inverse = Matrix(((1.0, 0.0, 0.0, 0.288), (0.0, 1.0, 0.0, -1.27), (0.0, 0.0, 1.0, -5.117), (0.0, 0.0, 0.0, 1.0)))
ob_left_front_antler_pt3_001.location = (-0.6105, 1.395, 5.479)
ob_left_front_antler_pt3_001.lineart.crease_threshold = 0.0
ob_left_front_antler_pt2_001.parent = ob_left_front_antler_pt1_001
ob_left_front_antler_pt2_001.matrix_parent_inverse = Matrix(((1.0, 0.0, 0.0, 0.288), (0.0, 1.0, 0.0, -1.27), (0.0, 0.0, 1.0, -5.117), (0.0, 0.0, 0.0, 1.0)))
ob_left_front_antler_pt2_001.location = (-1.007, 1.568, 5.589)
ob_left_front_antler_pt2_001.lineart.crease_threshold = 0.0
ob_left_front_antler_pt4_001.parent = ob_left_front_antler_pt2_001
ob_left_front_antler_pt4_001.matrix_parent_inverse = Matrix(((1.0, 0.0, 0.0, 1.007), (9.347e-08, 1.0, 0.0, -1.568), (3.332e-07, 0.0, 1.0, -5.589), (0.0, 0.0, 0.0, 1.0)))
ob_left_front_antler_pt4_001.location = (-1.193, 1.662, 5.688)
ob_left_front_antler_pt4_001.lineart.crease_threshold = 0.0
ob_left_front_antler_pt5_001.parent = ob_left_front_antler_pt2_001
ob_left_front_antler_pt5_001.matrix_parent_inverse = Matrix(((1.0, 0.0, 0.0, 1.007), (9.347e-08, 1.0, 0.0, -1.568), (3.332e-07, 0.0, 1.0, -5.589), (0.0, 0.0, 0.0, 1.0)))
ob_left_front_antler_pt5_001.location = (-1.742, 1.951, 6.76)
ob_left_front_antler_pt5_001.lineart.crease_threshold = 0.0
ob_left_rear_antler_pt1_001.parent = ob_head_base
ob_left_rear_antler_pt1_001.matrix_parent_inverse = Matrix(((1.0, 0.0, 7.889e-31, 5.386e-23), (0.0, 1.0, -1.49e-08, -1.017), (0.0, 0.0, 1.0, -4.915), (0.0, 0.0, 0.0, 1.0)))
ob_left_rear_antler_pt1_001.location = (-0.4, 0.7, 5.2)
ob_left_rear_antler_pt1_001.lineart.crease_threshold = 0.0
ob_left_rear_antler_pt2_001.parent = ob_left_rear_antler_pt1_001
ob_left_rear_antler_pt2_001.matrix_parent_inverse = Matrix(((1.0, 0.0, 0.0, 0.4), (0.0, 1.0, 0.0, -0.7), (0.0, 0.0, 1.0, -5.2), (0.0, 0.0, 0.0, 1.0)))
ob_left_rear_antler_pt2_001.location = (-1.039, 0.3824, 5.724)
ob_left_rear_antler_pt2_001.lineart.crease_threshold = 0.0
ob_left_rear_antler_pt4_001.parent = ob_left_rear_antler_pt2_001
ob_left_rear_antler_pt4_001.matrix_parent_inverse = Matrix(((1.0, 0.0, 0.0, 1.039), (2.98e-08, 1.0, 0.0, -0.3824), (0.0, 0.0, 1.0, -5.724), (0.0, 0.0, 0.0, 1.0)))
ob_left_rear_antler_pt4_001.location = (-1.204, 0.2674, 5.853)
ob_left_rear_antler_pt4_001.lineart.crease_threshold = 0.0
ob_left_rear_antler_pt5_001.parent = ob_left_rear_antler_pt2_001
ob_left_rear_antler_pt5_001.matrix_parent_inverse = Matrix(((1.0, 0.0, 0.0, 1.039), (2.98e-08, 1.0, 0.0, -0.3824), (0.0, 0.0, 1.0, -5.724), (0.0, 0.0, 0.0, 1.0)))
ob_left_rear_antler_pt5_001.location = (-1.523, 0.0891, 6.425)
ob_left_rear_antler_pt5_001.lineart.crease_threshold = 0.0
ob_left_rear_antler_pt3_001.parent = ob_left_rear_antler_pt1_001
ob_left_rear_antler_pt3_001.matrix_parent_inverse = Matrix(((1.0, 0.0, 0.0, 0.4), (0.0, 1.0, 0.0, -0.7), (0.0, 0.0, 1.0, -5.2), (0.0, 0.0, 0.0, 1.0)))
ob_left_rear_antler_pt3_001.location = (-0.6845, 0.5794, 5.588)
ob_left_rear_antler_pt3_001.lineart.crease_threshold = 0.0
ob_left_2_antler_pt1_001.parent = ob_head_base
ob_left_2_antler_pt1_001.matrix_parent_inverse = Matrix(((1.0, 0.0, 7.889e-31, 5.386e-23), (0.0, 1.0, -1.49e-08, -1.017), (0.0, 0.0, 1.0, -4.915), (0.0, 0.0, 0.0, 1.0)))
ob_left_2_antler_pt1_001.location = (-0.3401, 1.05, 5.171)
ob_left_2_antler_pt1_001.lineart.crease_threshold = 0.0
ob_left_2_antler_pt3_001.parent = ob_left_2_antler_pt1_001
ob_left_2_antler_pt3_001.matrix_parent_inverse = Matrix(((1.0, 0.0, 0.0, 0.3401), (0.0, 1.0, 0.0, -1.05), (0.0, 0.0, 1.0, -5.171), (0.0, 0.0, 0.0, 1.0)))
ob_left_2_antler_pt3_001.location = (-0.6935, 1.093, 5.521)
ob_left_2_antler_pt3_001.lineart.crease_threshold = 0.0
ob_left_2_antler_pt2_001.parent = ob_left_2_antler_pt1_001
ob_left_2_antler_pt2_001.matrix_parent_inverse = Matrix(((1.0, 0.0, 0.0, 0.3401), (0.0, 1.0, 0.0, -1.05), (0.0, 0.0, 1.0, -5.171), (0.0, 0.0, 0.0, 1.0)))
ob_left_2_antler_pt2_001.location = (-1.12, 1.082, 5.609)
ob_left_2_antler_pt2_001.lineart.crease_threshold = 0.0
ob_left_2_antler_pt5_001.parent = ob_left_2_antler_pt2_001
ob_left_2_antler_pt5_001.matrix_parent_inverse = Matrix(((1.0, 0.0, 0.0, 1.12), (0.0, 1.0, 0.0, -1.082), (0.0, 0.0, 1.0, -5.609), (0.0, 0.0, 0.0, 1.0)))
ob_left_2_antler_pt5_001.location = (-2.006, 1.199, 6.825)
ob_left_2_antler_pt5_001.lineart.crease_threshold = 0.0
ob_left_2_antler_pt4_001.parent = ob_left_2_antler_pt2_001
ob_left_2_antler_pt4_001.matrix_parent_inverse = Matrix(((1.0, 0.0, 0.0, 1.12), (0.0, 1.0, 0.0, -1.082), (0.0, 0.0, 1.0, -5.609), (0.0, 0.0, 0.0, 1.0)))
ob_left_2_antler_pt4_001.location = (-1.324, 1.087, 5.696)
ob_left_2_antler_pt4_001.lineart.crease_threshold = 0.0
ob_snout_001.parent = ob_head_base
ob_snout_001.matrix_parent_inverse = Matrix(((1.0, 0.0, 7.889e-31, 5.386e-23), (0.0, 1.0, -1.49e-08, -1.017), (0.0, 0.0, 1.0, -4.915), (0.0, 0.0, 0.0, 1.0)))
ob_snout_001.location = (-4.239e-09, 2.084, 4.641)
ob_snout_001.lineart.crease_threshold = 0.0
ob_ear_horns_001.parent = ob_head_base
ob_ear_horns_001.matrix_parent_inverse = Matrix(((1.0, 0.0, 7.889e-31, 5.386e-23), (0.0, 1.0, -1.49e-08, -1.017), (0.0, 0.0, 1.0, -4.915), (0.0, 0.0, 0.0, 1.0)))
ob_ear_horns_001.location = (-5.842e-23, 1.18, 4.905)
ob_ear_horns_001.lineart.crease_threshold = 0.0
ob_left_3_antler_pt1_001.parent = ob_head_base
ob_left_3_antler_pt1_001.matrix_parent_inverse = Matrix(((1.0, 0.0, 7.889e-31, 5.386e-23), (0.0, 1.0, -1.49e-08, -1.017), (0.0, 0.0, 1.0, -4.915), (0.0, 0.0, 0.0, 1.0)))
ob_left_3_antler_pt1_001.location = (-0.37, 0.8, 5.2)
ob_left_3_antler_pt1_001.lineart.crease_threshold = 0.0
ob_left_3_antler_pt2_001.parent = ob_left_3_antler_pt1_001
ob_left_3_antler_pt2_001.matrix_parent_inverse = Matrix(((1.0, 0.0, 0.0, 0.37), (0.0, 1.0, 0.0, -0.8), (0.0, 0.0, 1.0, -5.2), (0.0, 0.0, 0.0, 1.0)))
ob_left_3_antler_pt2_001.location = (-1.094, 0.6691, 5.538)
ob_left_3_antler_pt2_001.lineart.crease_threshold = 0.0
ob_left_3_antler_pt4_001.parent = ob_left_3_antler_pt2_001
ob_left_3_antler_pt4_001.matrix_parent_inverse = Matrix(((1.0, 0.0, 0.0, 1.094), (0.0, 1.0, 0.0, -0.6691), (0.0, 0.0, 1.0, -5.538), (0.0, 0.0, 0.0, 1.0)))
ob_left_3_antler_pt4_001.location = (-1.301, 0.6077, 5.613)
ob_left_3_antler_pt4_001.lineart.crease_threshold = 0.0
ob_left_3_antler_pt5_001.parent = ob_left_3_antler_pt2_001
ob_left_3_antler_pt5_001.matrix_parent_inverse = Matrix(((1.0, 0.0, 0.0, 1.094), (0.0, 1.0, 0.0, -0.6691), (0.0, 0.0, 1.0, -5.538), (0.0, 0.0, 0.0, 1.0)))
ob_left_3_antler_pt5_001.location = (-1.917, 0.5132, 6.818)
ob_left_3_antler_pt5_001.lineart.crease_threshold = 0.0
ob_left_3_antler_pt3_001.parent = ob_left_3_antler_pt1_001
ob_left_3_antler_pt3_001.matrix_parent_inverse = Matrix(((1.0, 0.0, 0.0, 0.37), (0.0, 1.0, 0.0, -0.8), (0.0, 0.0, 1.0, -5.2), (0.0, 0.0, 0.0, 1.0)))
ob_left_3_antler_pt3_001.location = (-0.7295, 0.7538, 5.541)
ob_left_3_antler_pt3_001.lineart.crease_threshold = 0.0
ob_right_chest_001.parent = ob_body_center
ob_right_chest_001.matrix_parent_inverse = Matrix(((1.0, 0.0, 0.0, -8.8e-09), (0.0, 1.0, 0.0, -0.4718), (0.0, 0.0, 1.0, -2.641), (0.0, 0.0, 0.0, 1.0)))
ob_right_chest_001.location = (-1.002, 1.02, 3.116)
ob_right_chest_001.lineart.crease_threshold = 0.0
ob_tail_base_001.parent = ob_body_rear
ob_tail_base_001.matrix_parent_inverse = Matrix(((1.0, 0.0, 0.0, -9.651e-09), (0.0, 1.0, 0.0, 0.4375), (0.0, 0.0, 1.0, -2.338), (0.0, 0.0, 0.0, 1.0)))
ob_tail_base_001.location = (0.0, -2.102, 2.948)
ob_tail_base_001.lineart.crease_threshold = 0.0
ob_tail_right_001.parent = ob_tail_base_001
ob_tail_right_001.matrix_parent_inverse = Matrix(((1.0, 0.0, 0.0, -0.0), (0.0, 1.0, 0.0, 2.102), (0.0, 0.0, 1.0, -2.948), (0.0, 0.0, 0.0, 1.0)))
ob_tail_right_001.location = (-0.3, -3.0, 3.2)
ob_tail_right_001.lineart.crease_threshold = 0.0
ob_tail_left_001.parent = ob_tail_base_001
ob_tail_left_001.matrix_parent_inverse = Matrix(((1.0, 0.0, 0.0, -0.0), (0.0, 1.0, 0.0, 2.102), (0.0, 0.0, 1.0, -2.948), (0.0, 0.0, 0.0, 1.0)))
ob_tail_left_001.location = (0.3, -3.0, 3.2)
ob_tail_left_001.lineart.crease_threshold = 0.0
ob_front_right_leg_top.parent = ob_body_rear
ob_front_right_leg_top.matrix_parent_inverse = Matrix(((1.0, 0.0, 0.0, -9.651e-09), (0.0, 1.0, 0.0, 0.4375), (0.0, 0.0, 1.0, -2.338), (0.0, 0.0, 0.0, 1.0)))
ob_front_right_leg_top.location = (0.5548, 0.337, 2.265)
ob_front_right_leg_top.lineart.crease_threshold = 0.0
ob_front_right_leg_bottom_001.parent = ob_front_right_leg_top
ob_front_right_leg_bottom_001.matrix_parent_inverse = Matrix(((1.0, 0.0, 0.0, -0.5548), (0.0, 1.0, 0.0, -0.337), (0.0, 0.0, 1.0, -2.265), (0.0, 0.0, 0.0, 1.0)))
ob_front_right_leg_bottom_001.location = (0.6775, 0.375, 0.863)
ob_front_right_leg_bottom_001.lineart.crease_threshold = 0.0
ob_front_right_leg_ridge_001.parent = ob_front_right_leg_bottom_001
ob_front_right_leg_ridge_001.matrix_parent_inverse = Matrix(((1.0, 0.0, 0.0, -0.6775), (0.0, 1.0, 0.0, -0.375), (0.0, 0.0, 1.0, -0.863), (0.0, 0.0, 0.0, 1.0)))
ob_front_right_leg_ridge_001.location = (0.6693, 0.5, 0.9564)
ob_front_right_leg_ridge_001.lineart.crease_threshold = 0.0

# ---- collection membership
col_collection_1.objects.link(ob_body_rear)
col_collection_1.objects.link(ob_rear_right_leg_top)
col_collection_1.objects.link(ob_rear_right_leg_bottom_001)
col_collection_1.objects.link(ob_rear_right_leg_ridge_001)
col_collection_1.objects.link(ob_rear_left_leg_top)
col_collection_1.objects.link(ob_rear_left_leg_bottom_001)
col_collection_1.objects.link(ob_rear_left_leg_ridge_001)
col_collection_1.objects.link(ob_front_left_leg_top)
col_collection_1.objects.link(ob_front_left_leg_bottom_001)
col_collection_1.objects.link(ob_front_left_leg_ridge_001)
col_collection_1.objects.link(ob_body_center)
col_collection_1.objects.link(ob_left_chest_001)
col_collection_1.objects.link(ob_neck)
col_collection_1.objects.link(ob_head_base)
col_collection_1.objects.link(ob_left_front_antler_pt1_000)
col_collection_1.objects.link(ob_left_front_antler_pt2_000)
col_collection_1.objects.link(ob_left_front_antler_pt5_000)
col_collection_1.objects.link(ob_left_front_antler_pt4_000)
col_collection_1.objects.link(ob_left_front_antler_pt3_000)
col_collection_1.objects.link(ob_left_2_antler_pt1_000)
col_collection_1.objects.link(ob_left_2_antler_pt2_000)
col_collection_1.objects.link(ob_left_2_antler_pt4_000)
col_collection_1.objects.link(ob_left_2_antler_pt5_000)
col_collection_1.objects.link(ob_left_2_antler_pt3_000)
col_collection_1.objects.link(ob_left_3_antler_pt1_000)
col_collection_1.objects.link(ob_left_3_antler_pt3_000)
col_collection_1.objects.link(ob_left_3_antler_pt2_000)
col_collection_1.objects.link(ob_left_3_antler_pt5_000)
col_collection_1.objects.link(ob_left_3_antler_pt4_000)
col_collection_1.objects.link(ob_left_rear_antler_pt1_000)
col_collection_1.objects.link(ob_left_rear_antler_pt3_000)
col_collection_1.objects.link(ob_left_rear_antler_pt2_000)
col_collection_1.objects.link(ob_left_rear_antler_pt5_000)
col_collection_1.objects.link(ob_left_rear_antler_pt4_000)
col_collection_1.objects.link(ob_left_front_antler_pt1_001)
col_collection_1.objects.link(ob_left_front_antler_pt3_001)
col_collection_1.objects.link(ob_left_front_antler_pt2_001)
col_collection_1.objects.link(ob_left_front_antler_pt4_001)
col_collection_1.objects.link(ob_left_front_antler_pt5_001)
col_collection_1.objects.link(ob_left_rear_antler_pt1_001)
col_collection_1.objects.link(ob_left_rear_antler_pt2_001)
col_collection_1.objects.link(ob_left_rear_antler_pt4_001)
col_collection_1.objects.link(ob_left_rear_antler_pt5_001)
col_collection_1.objects.link(ob_left_rear_antler_pt3_001)
col_collection_1.objects.link(ob_left_2_antler_pt1_001)
col_collection_1.objects.link(ob_left_2_antler_pt3_001)
col_collection_1.objects.link(ob_left_2_antler_pt2_001)
col_collection_1.objects.link(ob_left_2_antler_pt5_001)
col_collection_1.objects.link(ob_left_2_antler_pt4_001)
col_collection_1.objects.link(ob_snout_001)
col_collection_1.objects.link(ob_ear_horns_001)
col_collection_1.objects.link(ob_left_3_antler_pt1_001)
col_collection_1.objects.link(ob_left_3_antler_pt2_001)
col_collection_1.objects.link(ob_left_3_antler_pt4_001)
col_collection_1.objects.link(ob_left_3_antler_pt5_001)
col_collection_1.objects.link(ob_left_3_antler_pt3_001)
col_collection_1.objects.link(ob_right_chest_001)
col_collection_1.objects.link(ob_tail_base_001)
col_collection_1.objects.link(ob_tail_right_001)
col_collection_1.objects.link(ob_tail_left_001)
col_collection_1.objects.link(ob_front_right_leg_top)
col_collection_1.objects.link(ob_front_right_leg_bottom_001)
col_collection_1.objects.link(ob_front_right_leg_ridge_001)

# ---- scene / render settings (as saved in the file)
scene.frame_start = 1; scene.frame_end = 250; scene.frame_set(68)
scene.render.engine = 'BLENDER_EEVEE_NEXT'
scene.render.resolution_percentage = 50
scene.render.dither_intensity = 0.0
scene.cycles.use_denoising = False
scene.cycles.samples = 10
scene.cycles.sampling_pattern = 'TABULATED_SOBOL'
scene.cycles.light_sampling_threshold = 0.0
scene.cycles.use_adaptive_sampling = False
scene.cycles.use_light_tree = False
scene.cycles.blur_glossy = 0.0
scene.cycles.pixel_filter_type = 'GAUSSIAN'
scene.cycles.sample_clamp_indirect = 0.0
scene.view_settings.view_transform = 'Standard'
bpy.context.view_layer.update()

# ---- added for rendering (the .blend has no active camera and no usable light): camera, sun
cam_auto = bpy.data.cameras.new('AutoCamera')
cam_auto.lens = 50.0
cam_auto.sensor_width = 36.0
cam_auto.clip_end = 1000.0
ob_auto_camera = bpy.data.objects.new('AutoCamera', cam_auto)
scene.collection.objects.link(ob_auto_camera)
ob_auto_camera.location = (10.5339, -13.6449, 12.0541)
ob_auto_camera.rotation_euler = (1.09748, -7.21219e-08, 0.694738)
scene.camera = ob_auto_camera
light_auto_sun = bpy.data.lights.new('AutoSun', 'SUN')
light_auto_sun.energy = 3.0
light_auto_sun.angle = 0.0523599
ob_auto_sun = bpy.data.objects.new('AutoSun', light_auto_sun)
scene.collection.objects.link(ob_auto_sun)
ob_auto_sun.rotation_euler = (0.872665, 0.174533, 0.523599)
bpy.context.view_layer.update()
